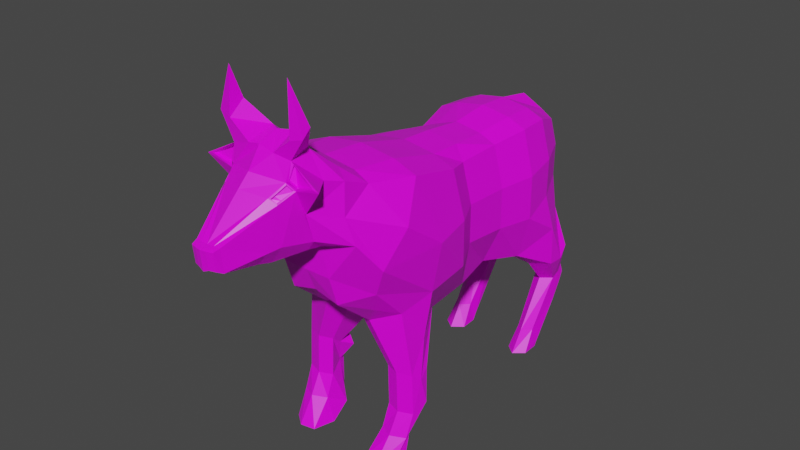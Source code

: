 # Source: ChargeCow.blend  (saved by Blender 2.81.16; exported with 4.5.12 LTS)
import bpy
from mathutils import Matrix  # noqa: F401  (used for matrix-valued properties, if any)

bpy.ops.wm.read_factory_settings(use_empty=True)
scene = bpy.context.scene
scene.name = 'Scene'

# ---- images (referenced by path relative to the original .blend; pixels are not part of the script)
import os
ASSET_DIR = os.environ.get("B2B_ASSET_DIR", "")  # directory of the original .blend (textures are referenced by path, not embedded)
HERE = os.path.dirname(os.path.abspath(__file__))  # packed textures are extracted next to this script under _unpacked/

def load_image(name, relpath, width, height, colorspace="sRGB"):
    """Load a texture the original file referenced (path relative to the .blend, or extracted next to this script)."""
    p = next((c for c in (os.path.join(HERE, relpath), os.path.join(ASSET_DIR, relpath)) if relpath and os.path.exists(c)), "")
    if p:
        img = bpy.data.images.load(p, check_existing=True)
        img.name = name
    else:  # same state as the original file: an image datablock whose file is absent (Cycles renders it pink)
        img = bpy.data.images.new(name, width, height)
        img.source = "FILE"
        img.filepath = "//" + (relpath or name)
    img.colorspace_settings.name = colorspace
    return img
img_colorpalette_png_001 = load_image('ColorPalette.png.001', 'ColorPalette.png', 1024, 1024, 'sRGB')

# ---- materials (node trees are filled in below, after node groups)
mat_material_001 = bpy.data.materials.new('Material.001')
mat_material_001.alpha_threshold = 0.0
mat_material_001.use_transparent_shadow = False
mat_material_001.line_color = (0.0, 0.0, 0.0, 1.0)

# ---- material node trees
mat_material_001.use_nodes = True; mat_material_001.node_tree.nodes.clear()
_N = mat_material_001.node_tree.nodes; _L = mat_material_001.node_tree.links
n0 = _N.new('ShaderNodeOutputMaterial'); n0.name = 'Material Output'; n0.location = (300, 300)
n1 = _N.new('ShaderNodeBsdfPrincipled'); n1.name = 'Principled BSDF'; n1.location = (10, 300)
n1.distribution = 'GGX'
n1.subsurface_method = 'BURLEY'
n1.inputs[2].default_value = 0.4
n1.inputs[3].default_value = 1.45
n1.inputs[27].default_value = (0.0, 0.0, 0.0, 1.0)
n1.inputs[28].default_value = 1.0
n2 = _N.new('ShaderNodeTexImage'); n2.name = 'Image Texture'; n2.location = (-358, 197)
n2.image = img_colorpalette_png_001
_L.new(n1.outputs[0], n0.inputs[0])
_L.new(n2.outputs[0], n1.inputs[0])
n0.is_active_output = True

# ---- world
world_world = bpy.data.worlds.new('World'); scene.world = world_world
world_world.use_nodes = True; world_world.node_tree.nodes.clear()
_N = world_world.node_tree.nodes; _L = world_world.node_tree.links
n0 = _N.new('ShaderNodeOutputWorld'); n0.name = 'World Output'; n0.location = (300, 300)
n1 = _N.new('ShaderNodeBackground'); n1.name = 'Background'; n1.location = (10, 300)
n1.inputs[0].default_value = (0.05088, 0.05088, 0.05088, 1.0)
_L.new(n1.outputs[0], n0.inputs[0])
n0.is_active_output = True
world_world.color = (0.05088, 0.05088, 0.05088)
world_world.use_sun_shadow = False
world_world.sun_shadow_jitter_overblur = 0.0

# ---- meshes
me_cube_001 = bpy.data.meshes.new('Cube.001')
me_cube_001.from_pydata([(0.8191, 3.483, 1.496), (0.6612, 3.483, -0.9038), (0.8086, 1.395, 1.471), (0.8163, 1.554, -0.958), (-0.03472, 3.483, 1.72), (-0.03472, 3.483, -0.9038), (-0.01868, 1.554, 1.824), (-0.01868, 1.554, -0.958), (0.9158, 5.257, -1.037), (-0.002459, 5.257, -1.037), (0.9403, 5.197, 1.578), (-0.002459, 5.197, 1.829), (1.209, 6.949, -0.6549), (-0.002459, 6.852, -0.6872), (0.8777, 6.729, 1.562), (-0.002459, 6.729, 1.788), (0.9373, 8.041, -0.4421), (-0.002459, 8.179, -0.4507), (0.6511, 8.302, 1.303), (-0.002459, 8.302, 1.672), (0.005648, -0.6025, -0.9941), (0.005648, 0.02086, 1.877), (1.066, 0.02086, 1.622), (0.87, -0.6025, -0.9941), (0.005648, -1.828, -1.068), (0.005648, -2.495, 2.178), (1.157, -2.495, 1.916), (1.125, -1.828, -1.26), (0.005648, -3.108, -0.6245), (0.03756, -4.31, 1.416), (1.428, -3.674, 1.292), (1.035, -2.965, -0.5784), (1.023, 3.483, 0.6958), (1.023, 3.483, -0.104), (0.03272, 1.552, -0.09603), (0.03272, 1.552, 0.7183), (1.008, 1.395, 0.7206), (1.008, 1.395, -0.02968), (0.0218, 3.483, 0.6757), (0.0218, 3.483, -0.07869), (1.161, 5.197, 0.711), (1.161, 5.197, -0.1558), (0.02636, 5.197, 0.711), (0.02636, 5.197, -0.1558), (1.086, 6.719, 0.8083), (1.078, 6.709, 0.05466), (0.02355, 6.77, 0.8123), (0.02355, 6.811, 0.06252), (0.7898, 8.264, 0.8312), (0.7945, 8.226, 0.1869), (-0.002459, 8.31, 0.8198), (-0.002459, 8.318, 0.1939), (0.03756, 0.02086, -0.1286), (0.03756, 0.02086, 0.7468), (1.319, 0.02086, 0.7468), (1.319, 0.02086, -0.1286), (0.03756, -1.828, -0.2779), (0.03756, -1.828, 0.7039), (1.477, -1.828, 0.7039), (1.291, -1.828, -0.2779), (0.005648, -5.173, -0.04339), (0.005648, -5.579, 0.4032), (1.278, -4.638, 0.6327), (1.034, -4.396, 0.07337), (0.3258, 3.483, -0.9038), (0.6058, 1.554, 1.732), (0.4139, 1.554, -0.958), (0.4858, 3.483, 1.636), (0.3558, 4.667, -0.89), (0.5738, 5.197, 1.735), (0.7664, 7.748, -2.052), (0.5322, 6.729, 1.704), (0.5766, 8.328, -0.4464), (0.4259, 8.302, 1.446), (0.6519, 0.02086, 1.782), (0.4534, -0.2633, -0.9941), (0.7022, -2.495, 2.09), (0.4942, -3.424, -0.8161), (0.4944, -5.173, -0.1643), (0.4942, -5.579, 0.4032), (0.4367, 8.272, 0.1904), (0.4343, 8.287, 0.8325), (-0.002459, 8.879, 1.257), (-0.002459, 8.488, 1.006), (0.1755, 8.879, 1.257), (-0.002459, 9.116, 0.5841), (-0.002459, 8.456, 0.4943), (0.1826, 8.998, 0.5698), (0.1848, 8.566, 0.5179), (-0.002459, 9.268, -0.1145), (-0.002459, 8.713, -0.1905), (0.2011, 9.201, -0.1226), (0.203, 8.82, -0.1685), (-0.002459, 9.92, -0.8922), (-0.002459, 8.959, -0.9921), (0.2744, 9.693, -0.8922), (0.2783, 8.95, -0.9817), (-0.002459, 9.605, -1.363), (0.8126, 6.565, -1.473), (0.46, 7.151, -1.473), (0.7818, 8.396, -2.531), (0.46, 7.986, -1.464), (1.174, 7.151, -1.473), (1.19, 7.879, -1.472), (0.8155, 8.502, -1.255), (0.46, 8.325, -1.266), (1.179, 8.243, -1.244), (0.5626, 8.137, -2.052), (0.5626, 8.571, -1.954), (0.975, 8.137, -2.052), (0.9843, 8.518, -1.968), (0.7681, 8.918, -1.833), (0.5626, 8.762, -1.841), (0.9783, 8.717, -1.826), (0.578, 8.23, -2.531), (0.774, 8.874, -2.214), (0.5655, 8.697, -2.204), (0.9904, 8.23, -2.531), (0.9872, 8.65, -2.224), (0.771, 9.142, -2.025), (0.5655, 8.932, -2.022), (0.9812, 8.882, -2.027), (0.7792, 6.357, -3.006), (0.6168, 6.749, -3.006), (0.9455, 6.749, -3.006), (0.9904, 7.026, -3.293), (0.7818, 7.277, -3.293), (0.578, 7.026, -3.293), (0.7789, 5.739, -3.423), (0.5751, 6.131, -3.423), (0.9875, 6.131, -3.423), (0.9904, 6.876, -3.409), (0.7818, 7.126, -3.409), (0.578, 6.876, -3.409), (0.912, -1.537, -1.841), (1.179, -1.788, -1.841), (0.7502, -1.967, -3.25), (1.244, -2.326, -1.967), (0.651, -2.326, -1.967), (0.651, -1.788, -1.841), (0.9171, -2.959, -1.813), (1.189, -2.742, -1.813), (0.651, -2.742, -1.813), (0.7795, -1.639, -2.104), (1.008, -1.733, -2.104), (0.8619, -1.689, -2.465), (1.277, -2.071, -2.465), (0.8179, -2.023, -2.465), (0.5563, -1.733, -2.104), (0.956, -2.998, -2.603), (1.232, -2.786, -2.591), (0.6864, -2.786, -2.591), (0.9758, -2.306, -3.25), (0.9474, -3.499, -3.001), (1.221, -3.178, -3.015), (0.5723, -2.27, -3.25), (0.6803, -3.178, -3.015), (0.8091, -3.03, -3.468), (1.101, -2.863, -3.468), (0.9196, -4.28, -3.457), (1.155, -3.861, -3.457), (0.5235, -3.194, -3.468), (0.631, -4.163, -3.457), (0.6358, -4.439, 2.166), (0.005467, -4.449, 2.256), (-0.001917, -5.626, 0.9475), (0.03756, -5.997, 1.708), (0.9384, -5.742, 1.654), (0.9133, -4.429, 2.017), (1.067, -5.528, 1.17), (0.3567, -5.617, 0.9447), (0.7072, -5.442, 2.396), (0.005648, -5.453, 2.581), (-0.002459, -6.647, 1.143), (0.02355, -6.831, 1.765), (-0.002459, -9.963, 1.251), (0.6553, -6.963, 1.828), (0.8954, -5.607, 2.231), (0.6528, -6.626, 1.312), (0.5396, -6.638, 1.14), (0.5646, -6.534, 2.819), (-0.01788, -6.63, 2.978), (-0.002459, -7.946, 1.08), (-0.002459, -8.075, 2.511), (0.5622, -7.603, 2.381), (0.6459, -7.49, 2.293), (0.7861, -6.359, 2.327), (0.5415, -7.922, 1.408), (0.3102, -7.936, 1.077), (-0.002459, -10.07, 1.669), (0.1275, -10.05, 1.672), (0.2447, -10.01, 1.671), (0.255, -9.954, 1.249), (0.1261, -9.959, 1.25), (0.01502, -7.543, 2.877), (0.609, -7.301, 2.691), (1.052, -7.509, 2.435), (-0.002459, -10.33, 1.266), (-0.002459, -10.41, 1.638), (0.1049, -10.37, 1.637), (0.2183, -10.29, 1.635), (0.2171, -10.21, 1.307), (0.1037, -10.29, 1.308), (0.2642, -8.442, 1.12), (-0.002459, -8.45, 1.123), (-0.002459, -8.575, 2.301), (0.4694, -8.142, 2.218), (0.4699, -8.43, 1.369), (0.5523, -8.057, 2.16), (0.6816, -7.408, 2.33), (0.5967, -7.576, 2.437), (0.4413, -8.206, 2.226), (0.5683, -8.069, 2.13), (0.6188, -7.393, 2.261), (0.5322, -7.51, 2.352), (0.4209, -8.054, 2.185), (0.5039, -7.97, 2.127), (0.5475, -7.826, 2.159), (0.4599, -7.93, 2.225), (0.676, -7.424, 2.283), (0.5458, -7.592, 2.411), (0.5746, -7.361, 2.73), (1.167, -7.501, 2.406), (0.6431, -7.276, 2.329), (0.5626, -7.435, 2.43), (0.5742, -7.175, 2.672), (0.9944, -7.372, 2.429), (0.2721, -6.481, 3.015), (0.3019, -7.556, 2.809), (0.8606, -7.061, 3.28), (0.8844, -7.474, 3.149), (0.6559, -7.56, 3.09), (0.5942, -7.053, 3.366), (0.6464, -7.518, 4.028), (-0.8078, 3.483, 1.43), (-0.6588, 3.483, -0.8331), (-0.9844, 1.552, 1.533), (-0.8017, 1.552, -0.9104), (-0.9207, 5.257, -1.037), (-0.9452, 5.197, 1.578), (-1.214, 6.949, -0.6549), (-0.8826, 6.729, 1.562), (-0.9422, 8.041, -0.4421), (-0.6561, 8.302, 1.303), (-1.055, 0.02086, 1.622), (-0.8587, -0.6025, -0.9941), (-1.145, -2.495, 1.916), (-1.187, -1.828, -1.26), (-0.02626, -4.31, 1.416), (-1.417, -3.674, 1.292), (-1.024, -2.965, -0.5784), (-0.9999, 3.483, 0.6757), (-0.9999, 3.483, -0.07869), (-0.02676, 1.552, -0.09603), (-0.02676, 1.552, 0.7183), (-1.22, 1.552, 0.7183), (-1.22, 1.552, -0.09603), (-0.02672, 3.483, 0.6757), (-0.02672, 3.483, -0.07869), (-1.166, 5.197, 0.711), (-1.166, 5.197, -0.1558), (-0.03128, 5.197, 0.711), (-0.03128, 5.197, -0.1558), (-1.09, 6.719, 0.8083), (-1.083, 6.709, 0.05466), (-0.02847, 6.77, 0.8123), (-0.02847, 6.811, 0.06252), (-0.7947, 8.264, 0.8312), (-0.7994, 8.226, 0.1869), (-0.02626, 0.02086, -0.1286), (-0.02626, 0.02086, 0.7468), (-1.308, 0.02086, 0.7468), (-1.308, 0.02086, -0.1286), (-0.02626, -1.828, -0.2779), (-0.02626, -1.828, 0.7039), (-1.466, -1.828, 0.7039), (-1.303, -1.828, -0.2779), (-1.267, -4.638, 0.6327), (-1.023, -4.396, 0.07337), (-0.3425, 3.483, -0.8331), (-0.5989, 1.552, 1.682), (-0.4139, 1.552, -0.9104), (-0.4934, 3.483, 1.563), (-0.3607, 4.667, -0.89), (-0.5787, 5.197, 1.735), (-0.7705, 7.748, -2.052), (-0.5371, 6.729, 1.704), (-0.5815, 8.328, -0.4464), (-0.4308, 8.302, 1.446), (-0.6406, 0.02086, 1.782), (-0.4421, -0.2633, -0.9941), (-0.6909, -2.495, 2.09), (-0.4829, -3.424, -0.8161), (-0.4831, -5.173, -0.1643), (-0.4829, -5.579, 0.4032), (-0.4416, 8.272, 0.1904), (-0.4393, 8.287, 0.8325), (-0.1804, 8.879, 1.257), (-0.1875, 8.998, 0.5698), (-0.1897, 8.566, 0.5179), (-0.206, 9.201, -0.1226), (-0.208, 8.82, -0.1685), (-0.2794, 9.693, -0.8922), (-0.2832, 8.95, -0.9817), (-0.8175, 6.565, -1.473), (-0.4649, 7.151, -1.473), (-0.7871, 8.396, -2.531), (-0.4649, 7.986, -1.464), (-1.178, 7.151, -1.473), (-1.195, 7.879, -1.472), (-0.8204, 8.502, -1.255), (-0.4649, 8.325, -1.266), (-1.184, 8.243, -1.244), (-0.5519, 8.137, -2.052), (-0.5519, 8.571, -1.954), (-0.9943, 8.137, -2.052), (-1.004, 8.518, -1.968), (-0.7723, 8.918, -1.833), (-0.5519, 8.762, -1.841), (-0.9978, 8.717, -1.826), (-0.5685, 8.23, -2.531), (-0.7786, 8.874, -2.214), (-0.5551, 8.697, -2.204), (-1.011, 8.23, -2.531), (-1.007, 8.65, -2.224), (-0.7754, 9.142, -2.025), (-0.5551, 8.932, -2.022), (-1.001, 8.882, -2.027), (-0.7843, 6.357, -3.006), (-0.6173, 6.749, -3.006), (-0.9553, 6.749, -3.006), (-1.011, 7.026, -3.293), (-0.7871, 7.277, -3.293), (-0.5685, 7.026, -3.293), (-0.7839, 5.739, -3.423), (-0.5653, 6.131, -3.423), (-1.008, 6.131, -3.423), (-1.011, 6.876, -3.409), (-0.7871, 7.126, -3.409), (-0.5685, 6.876, -3.409), (-0.9169, -1.537, -1.841), (-1.184, -1.788, -1.841), (-0.7303, -1.967, -3.25), (-1.249, -2.326, -1.967), (-0.6559, -2.326, -1.967), (-0.6559, -1.788, -1.841), (-0.922, -2.959, -1.813), (-1.194, -2.742, -1.813), (-0.6559, -2.742, -1.813), (-0.7844, -1.639, -2.104), (-1.013, -1.733, -2.104), (-0.8421, -1.689, -2.465), (-1.257, -2.071, -2.465), (-0.7981, -2.023, -2.465), (-0.5612, -1.733, -2.104), (-0.9362, -2.998, -2.603), (-1.212, -2.786, -2.591), (-0.6666, -2.786, -2.591), (-0.9559, -2.306, -3.25), (-0.9276, -3.499, -3.001), (-1.201, -3.178, -3.015), (-0.5525, -2.27, -3.25), (-0.6605, -3.178, -3.015), (-0.7892, -3.03, -3.468), (-1.081, -2.863, -3.468), (-0.8997, -4.28, -3.457), (-1.135, -3.861, -3.457), (-0.5037, -3.194, -3.468), (-0.6112, -4.163, -3.457), (-0.6248, -4.439, 2.166), (-0.02626, -5.997, 1.708), (-0.9274, -5.742, 1.654), (-0.9024, -4.429, 2.017), (-1.056, -5.528, 1.17), (-0.3605, -5.617, 0.9447), (-0.6959, -5.442, 2.396), (-0.02847, -6.831, 1.765), (-0.6602, -6.963, 1.828), (-0.8841, -5.607, 2.231), (-0.6577, -6.626, 1.312), (-0.5445, -6.638, 1.14), (-0.5426, -6.373, 2.826), (-0.5671, -7.603, 2.381), (-0.6508, -7.49, 2.293), (-0.791, -6.359, 2.327), (-0.5464, -7.922, 1.408), (-0.3151, -7.936, 1.077), (-0.1324, -10.05, 1.672), (-0.2496, -10.01, 1.671), (-0.2599, -9.954, 1.249), (-0.131, -9.959, 1.25), (-0.6139, -7.301, 2.691), (-1.057, -7.509, 2.435), (-0.1098, -10.37, 1.637), (-0.2232, -10.29, 1.635), (-0.222, -10.21, 1.307), (-0.1086, -10.29, 1.308), (-0.2691, -8.442, 1.12), (-0.4743, -8.142, 2.218), (-0.4748, -8.43, 1.369), (-0.5573, -8.057, 2.16), (-0.6865, -7.408, 2.33), (-0.6016, -7.576, 2.437), (-0.4462, -8.206, 2.226), (-0.5732, -8.069, 2.13), (-0.6238, -7.393, 2.261), (-0.5371, -7.51, 2.352), (-0.4258, -8.054, 2.185), (-0.5088, -7.97, 2.127), (-0.5525, -7.826, 2.159), (-0.4648, -7.93, 2.225), (-0.6809, -7.424, 2.283), (-0.5507, -7.592, 2.411), (-0.5501, -7.497, 2.738), (-1.172, -7.501, 2.406), (-0.648, -7.276, 2.329), (-0.5675, -7.435, 2.43), (-0.5791, -7.175, 2.672), (-0.9993, -7.372, 2.429), (-0.1816, -6.459, 2.987), (-0.1661, -7.636, 2.865), (-0.7989, -7.022, 3.326), (-0.834, -7.432, 3.19), (-0.602, -7.512, 3.122), (-0.5154, -7.023, 3.393), (-0.5117, -7.576, 3.991)], [], [(67, 4, 6, 65), (66, 3, 23, 75), (35, 6, 4, 38), (64, 1, 3, 66), (32, 0, 2, 36), (67, 0, 10, 69), (69, 10, 14, 71), (33, 1, 8, 41), (38, 4, 11, 42), (64, 5, 9, 68), (45, 12, 16, 49), (41, 8, 12, 45), (42, 11, 15, 46), (12, 8, 102, 103), (81, 73, 18, 48), (46, 15, 19, 50), (17, 72, 104, 105), (71, 14, 18, 73), (27, 31, 141, 137), (65, 6, 21, 74), (36, 2, 22, 54), (34, 7, 20, 52), (62, 30, 167, 169), (54, 22, 26, 58), (74, 21, 25, 76), (52, 20, 24, 56), (26, 76, 163, 168), (56, 24, 28, 60), (75, 23, 135, 134), (58, 26, 30, 62), (27, 59, 63, 31), (59, 58, 62, 63), (25, 57, 61, 29), (57, 56, 60, 61), (77, 78, 60, 28), (78, 79, 61, 60), (21, 53, 57, 25), (53, 52, 56, 57), (23, 55, 59, 27), (55, 54, 58, 59), (6, 35, 53, 21), (35, 34, 52, 53), (3, 37, 55, 23), (37, 36, 54, 55), (13, 47, 51, 17), (47, 46, 50, 51), (72, 80, 49, 16), (80, 81, 48, 49), (9, 43, 47, 13), (43, 42, 46, 47), (10, 40, 44, 14), (40, 41, 45, 44), (14, 44, 48, 18), (44, 45, 49, 48), (5, 39, 43, 9), (39, 38, 42, 43), (0, 32, 40, 10), (32, 33, 41, 40), (1, 33, 37, 3), (33, 32, 36, 37), (7, 34, 39, 5), (34, 35, 38, 39), (51, 50, 81, 80), (17, 51, 80, 72), (63, 62, 79, 78), (31, 63, 78, 77), (28, 24, 138, 142), (29, 61, 165, 166), (22, 74, 76, 26), (25, 29, 166, 164), (2, 65, 74, 22), (20, 75, 134, 139), (15, 71, 73, 19), (16, 12, 103, 106), (73, 81, 83, 84), (68, 9, 99, 98), (1, 64, 68, 8), (11, 69, 71, 15), (4, 67, 69, 11), (5, 64, 66, 7), (7, 66, 75, 20), (0, 67, 65, 2), (83, 82, 85, 86), (81, 50, 83), (50, 19, 82, 83), (19, 73, 84, 82), (87, 88, 92, 91), (84, 83, 88, 87), (82, 84, 87, 85), (83, 86, 88), (92, 90, 94, 96), (85, 87, 91, 89), (88, 86, 90, 92), (86, 85, 89, 90), (95, 96, 97), (90, 89, 93, 94), (91, 92, 96, 95), (89, 91, 95, 93), (93, 95, 97), (96, 94, 97), (94, 93, 97), (98, 99, 107, 70), (103, 102, 109, 110), (105, 104, 111, 112), (101, 105, 112, 108), (13, 17, 105, 101), (72, 16, 106, 104), (8, 68, 98, 102), (9, 13, 101, 99), (108, 112, 120, 116), (107, 108, 116, 114), (113, 110, 118, 121), (109, 70, 122, 124), (104, 106, 113, 111), (102, 98, 70, 109), (106, 103, 110, 113), (99, 101, 108, 107), (100, 114, 116, 115), (115, 116, 120, 119), (118, 115, 119, 121), (117, 100, 115, 118), (112, 111, 119, 120), (110, 109, 117, 118), (107, 114, 127, 123), (111, 113, 121, 119), (127, 126, 132, 133), (123, 127, 133, 129), (114, 100, 126, 127), (100, 117, 125, 126), (117, 109, 124, 125), (70, 107, 123, 122), (130, 128, 132, 131), (128, 129, 133, 132), (125, 124, 130, 131), (122, 123, 129, 128), (126, 125, 131, 132), (124, 122, 128, 130), (134, 135, 144, 143), (135, 137, 146, 144), (141, 140, 149, 150), (137, 141, 150, 146), (23, 27, 137, 135), (31, 77, 140, 141), (77, 28, 142, 140), (24, 20, 139, 138), (143, 144, 146, 145), (147, 145, 136, 155), (145, 146, 152, 136), (148, 143, 145, 147), (140, 142, 151, 149), (139, 134, 143, 148), (142, 138, 147, 151), (138, 139, 148, 147), (152, 154, 160, 158), (153, 156, 162, 159), (146, 150, 154, 152), (150, 149, 153, 154), (149, 151, 156, 153), (151, 147, 155, 156), (157, 158, 160, 159), (161, 157, 159, 162), (154, 153, 159, 160), (155, 136, 157, 161), (156, 155, 161, 162), (136, 152, 158, 157), (165, 170, 179, 173), (166, 165, 173, 174), (164, 166, 174, 172), (169, 167, 176, 178), (76, 25, 164, 163), (30, 26, 168, 167), (79, 62, 169, 170), (61, 79, 170, 165), (178, 176, 219, 187), (177, 171, 180, 186), (179, 178, 187, 188), (171, 172, 181, 227, 180), (167, 168, 177, 176), (163, 164, 172, 171), (170, 169, 178, 179), (168, 163, 171, 177), (221, 180, 229, 230), (211, 205, 189, 190), (204, 203, 193, 175), (186, 180, 221, 222), (172, 174, 183, 194, 181), (174, 173, 182, 183), (173, 179, 188, 182), (176, 222, 219), (191, 190, 199, 200), (190, 189, 198, 199), (203, 207, 192, 193), (207, 212, 191, 192), (205, 204, 175, 189), (212, 211, 190, 191), (209, 196, 226, 223), (221, 228, 194, 183, 220), (202, 199, 198, 197), (201, 200, 199, 202), (192, 191, 200, 201), (189, 175, 197, 198), (193, 192, 201, 202), (175, 193, 202, 197), (222, 176, 177, 186), (184, 206, 215, 218, 214), (183, 182, 204, 205), (187, 219, 212, 207), (188, 187, 207, 203), (182, 188, 203, 204), (220, 183, 205, 211), (184, 185, 219, 220), (206, 184, 220, 211), (185, 208, 212, 219), (208, 206, 211, 212), (213, 214, 218, 217), (208, 185, 213, 217, 216), (185, 184, 214, 213), (206, 208, 216, 215), (217, 218, 215, 216), (209, 210, 220, 219), (210, 195, 221, 220), (196, 209, 219, 222), (195, 196, 222, 221), (226, 225, 224, 223), (210, 209, 223, 224), (196, 195, 225, 226), (195, 210, 224, 225), (232, 231, 233), (228, 227, 181, 194), (227, 228, 231, 232), (180, 227, 232, 229), (228, 221, 230, 231), (231, 230, 233), (229, 232, 233), (230, 229, 233), (282, 280, 6, 4), (281, 290, 245, 237), (254, 257, 4, 6), (279, 281, 237, 235), (251, 255, 236, 234), (282, 284, 239, 234), (284, 286, 241, 239), (252, 260, 238, 235), (257, 261, 11, 4), (279, 283, 9, 5), (264, 268, 242, 240), (260, 264, 240, 238), (261, 265, 15, 11), (240, 309, 308, 238), (296, 267, 243, 288), (265, 50, 19, 15), (17, 311, 310, 287), (286, 288, 243, 241), (247, 343, 347, 250), (280, 289, 21, 6), (255, 271, 244, 236), (253, 269, 20, 7), (277, 373, 371, 249), (271, 275, 246, 244), (289, 291, 25, 21), (269, 273, 24, 20), (246, 372, 369, 291), (273, 60, 28, 24), (290, 340, 341, 245), (275, 277, 249, 246), (247, 250, 278, 276), (276, 278, 277, 275), (25, 248, 61, 274), (274, 61, 60, 273), (292, 28, 60, 293), (293, 60, 61, 294), (21, 25, 274, 270), (270, 274, 273, 269), (245, 247, 276, 272), (272, 276, 275, 271), (6, 21, 270, 254), (254, 270, 269, 253), (237, 245, 272, 256), (256, 272, 271, 255), (13, 17, 51, 266), (266, 51, 50, 265), (287, 242, 268, 295), (295, 268, 267, 296), (9, 13, 266, 262), (262, 266, 265, 261), (239, 241, 263, 259), (259, 263, 264, 260), (241, 243, 267, 263), (263, 267, 268, 264), (5, 9, 262, 258), (258, 262, 261, 257), (234, 239, 259, 251), (251, 259, 260, 252), (235, 237, 256, 252), (252, 256, 255, 251), (7, 5, 258, 253), (253, 258, 257, 254), (51, 295, 296, 50), (17, 287, 295, 51), (278, 293, 294, 277), (250, 292, 293, 278), (28, 348, 344, 24), (248, 370, 165, 61), (244, 246, 291, 289), (25, 164, 370, 248), (236, 244, 289, 280), (20, 345, 340, 290), (15, 19, 288, 286), (242, 312, 309, 240), (288, 297, 83, 296), (283, 304, 305, 9), (235, 238, 283, 279), (11, 15, 286, 284), (4, 11, 284, 282), (5, 7, 281, 279), (7, 20, 290, 281), (234, 236, 280, 282), (296, 83, 50), (19, 82, 297, 288), (298, 300, 301, 299), (297, 298, 299, 83), (82, 85, 298, 297), (83, 299, 86), (301, 303, 94, 90), (85, 89, 300, 298), (299, 301, 90, 86), (302, 97, 303), (300, 302, 303, 301), (89, 93, 302, 300), (93, 97, 302), (303, 97, 94), (304, 285, 313, 305), (309, 316, 315, 308), (311, 318, 317, 310), (307, 314, 318, 311), (13, 307, 311, 17), (287, 310, 312, 242), (238, 308, 304, 283), (9, 305, 307, 13), (314, 322, 326, 318), (313, 320, 322, 314), (319, 327, 324, 316), (315, 330, 328, 285), (310, 317, 319, 312), (308, 315, 285, 304), (312, 319, 316, 309), (305, 313, 314, 307), (306, 321, 322, 320), (321, 325, 326, 322), (324, 327, 325, 321), (323, 324, 321, 306), (318, 326, 325, 317), (316, 324, 323, 315), (313, 329, 333, 320), (317, 325, 327, 319), (333, 339, 338, 332), (329, 335, 339, 333), (320, 333, 332, 306), (306, 332, 331, 323), (323, 331, 330, 315), (285, 328, 329, 313), (336, 337, 338, 334), (334, 338, 339, 335), (331, 337, 336, 330), (328, 334, 335, 329), (332, 338, 337, 331), (330, 336, 334, 328), (340, 349, 350, 341), (341, 350, 352, 343), (347, 356, 355, 346), (343, 352, 356, 347), (245, 341, 343, 247), (250, 347, 346, 292), (292, 346, 348, 28), (24, 344, 345, 20), (349, 351, 352, 350), (353, 361, 342, 351), (351, 342, 358, 352), (354, 353, 351, 349), (346, 355, 357, 348), (345, 354, 349, 340), (348, 357, 353, 344), (344, 353, 354, 345), (358, 364, 366, 360), (359, 365, 368, 362), (352, 358, 360, 356), (356, 360, 359, 355), (355, 359, 362, 357), (357, 362, 361, 353), (363, 365, 366, 364), (367, 368, 365, 363), (360, 366, 365, 359), (361, 367, 363, 342), (362, 368, 367, 361), (342, 363, 364, 358), (165, 173, 380, 374), (370, 376, 173, 165), (164, 172, 376, 370), (373, 379, 377, 371), (291, 369, 164, 25), (249, 371, 372, 246), (294, 374, 373, 277), (61, 165, 374, 294), (379, 385, 411, 377), (378, 384, 381, 375), (380, 386, 385, 379), (375, 381, 419, 181, 172), (371, 377, 378, 372), (369, 375, 172, 164), (374, 380, 379, 373), (372, 378, 375, 369), (413, 422, 421, 381), (403, 387, 189, 205), (204, 175, 390, 397), (384, 414, 413, 381), (172, 181, 194, 183, 376), (376, 183, 182, 173), (173, 182, 386, 380), (377, 411, 414), (388, 394, 393, 387), (387, 393, 198, 189), (397, 390, 389, 399), (399, 389, 388, 404), (404, 388, 387, 403), (401, 415, 418, 392), (413, 412, 183, 194, 420), (396, 197, 198, 393), (395, 396, 393, 394), (389, 395, 394, 388), (390, 396, 395, 389), (175, 197, 396, 390), (414, 384, 378, 377), (382, 406, 410, 407, 398), (385, 399, 404, 411), (386, 397, 399, 385), (182, 204, 397, 386), (412, 403, 205, 183), (382, 412, 411, 383), (398, 403, 412, 382), (383, 411, 404, 400), (400, 404, 403, 398), (405, 409, 410, 406), (400, 408, 409, 405, 383), (383, 405, 406, 382), (398, 407, 408, 400), (409, 408, 407, 410), (401, 411, 412, 402), (402, 412, 413, 391), (392, 414, 411, 401), (391, 413, 414, 392), (418, 415, 416, 417), (402, 416, 415, 401), (392, 418, 417, 391), (391, 417, 416, 402), (424, 425, 423), (420, 194, 181, 419), (419, 424, 423, 420), (381, 421, 424, 419), (420, 423, 422, 413), (423, 425, 422), (421, 425, 424), (422, 425, 421)])
_uv = me_cube_001.uv_layers.new(name='UVMap')
_uv.uv.foreach_set('vector', [0.8488, 0.8427, 0.8488, 0.8427, 0.8488, 0.8427, 0.8488, 0.8427, 0.4582, 0.8458, 0.4582, 0.8458, 0.4582, 0.8458, 0.4582, 0.8458, 0.4582, 0.8458, 0.4582, 0.8458, 0.4582, 0.8458, 0.4582, 0.8458, 0.4582, 0.8458, 0.4582, 0.8458, 0.4582, 0.8458, 0.4582, 0.8458, 0.4582, 0.8458, 0.4582, 0.8458, 0.4582, 0.8458, 0.4582, 0.8458, 0.8488, 0.8427, 0.8488, 0.8427, 0.8488, 0.8427, 0.8488, 0.8427, 0.4582, 0.8458, 0.4582, 0.8458, 0.4582, 0.8458, 0.4582, 0.8458, 0.8628, 0.8552, 0.8628, 0.8552, 0.8628, 0.8552, 0.8628, 0.8552, 0.4582, 0.8458, 0.4582, 0.8458, 0.4582, 0.8458, 0.4582, 0.8458, 0.4582, 0.8458, 0.4582, 0.8458, 0.4582, 0.8458, 0.4582, 0.8458, 0.8441, 0.838, 0.8441, 0.838, 0.8441, 0.838, 0.8441, 0.838, 0.8441, 0.838, 0.8441, 0.838, 0.8441, 0.838, 0.8441, 0.838, 0.4582, 0.8458, 0.4582, 0.8458, 0.4582, 0.8458, 0.4582, 0.8458, 0.8441, 0.838, 0.8441, 0.838, 0.8441, 0.838, 0.8441, 0.838, 0.4582, 0.8458, 0.4582, 0.8458, 0.4582, 0.8458, 0.4582, 0.8458, 0.4582, 0.8458, 0.4582, 0.8458, 0.4582, 0.8458, 0.4582, 0.8458, 0.4582, 0.8458, 0.4582, 0.8458, 0.4582, 0.8458, 0.4582, 0.8458, 0.4582, 0.8458, 0.4582, 0.8458, 0.4582, 0.8458, 0.4582, 0.8458, 0.4582, 0.8458, 0.4582, 0.8458, 0.4582, 0.8458, 0.4582, 0.8458, 0.8582, 0.849, 0.8582, 0.849, 0.8582, 0.849, 0.8582, 0.849, 0.8582, 0.849, 0.8582, 0.849, 0.8582, 0.849, 0.8582, 0.849, 0.4582, 0.8458, 0.4582, 0.8458, 0.4582, 0.8458, 0.4582, 0.8458, 0.8488, 0.8404, 0.8488, 0.8404, 0.8488, 0.8404, 0.8488, 0.8404, 0.8582, 0.849, 0.8582, 0.849, 0.8582, 0.849, 0.8582, 0.849, 0.8582, 0.849, 0.8582, 0.849, 0.8582, 0.849, 0.8582, 0.849, 0.4582, 0.8458, 0.4582, 0.8458, 0.4582, 0.8458, 0.4582, 0.8458, 0.8582, 0.849, 0.8582, 0.849, 0.8582, 0.849, 0.8582, 0.849, 0.4582, 0.8458, 0.4582, 0.8458, 0.4582, 0.8458, 0.4582, 0.8458, 0.4582, 0.8458, 0.4582, 0.8458, 0.4582, 0.8458, 0.4582, 0.8458, 0.8582, 0.849, 0.8582, 0.849, 0.8582, 0.849, 0.8582, 0.849, 0.4582, 0.8458, 0.4582, 0.8458, 0.4582, 0.8458, 0.4582, 0.8458, 0.8582, 0.849, 0.8582, 0.849, 0.8582, 0.849, 0.8582, 0.849, 0.4582, 0.8458, 0.4582, 0.8458, 0.4582, 0.8458, 0.4582, 0.8458, 0.4582, 0.8458, 0.4582, 0.8458, 0.4582, 0.8458, 0.4582, 0.8458, 0.8691, 0.8396, 0.8691, 0.8396, 0.8691, 0.8396, 0.8691, 0.8396, 0.8488, 0.8404, 0.8488, 0.8404, 0.8488, 0.8404, 0.8488, 0.8404, 0.4582, 0.8458, 0.4582, 0.8458, 0.4582, 0.8458, 0.4582, 0.8458, 0.4582, 0.8458, 0.4582, 0.8458, 0.4582, 0.8458, 0.4582, 0.8458, 0.4582, 0.8458, 0.4582, 0.8458, 0.4582, 0.8458, 0.4582, 0.8458, 0.8582, 0.849, 0.8582, 0.849, 0.8582, 0.849, 0.8582, 0.849, 0.4582, 0.8458, 0.4582, 0.8458, 0.4582, 0.8458, 0.4582, 0.8458, 0.4582, 0.8458, 0.4582, 0.8458, 0.4582, 0.8458, 0.4582, 0.8458, 0.4582, 0.8458, 0.4582, 0.8458, 0.4582, 0.8458, 0.4582, 0.8458, 0.8582, 0.849, 0.8582, 0.849, 0.8582, 0.849, 0.8582, 0.849, 0.4582, 0.8458, 0.4582, 0.8458, 0.4582, 0.8458, 0.4582, 0.8458, 0.4582, 0.8458, 0.4582, 0.8458, 0.4582, 0.8458, 0.4582, 0.8458, 0.4582, 0.8458, 0.4582, 0.8458, 0.4582, 0.8458, 0.4582, 0.8458, 0.4582, 0.8458, 0.4582, 0.8458, 0.4582, 0.8458, 0.4582, 0.8458, 0.4582, 0.8458, 0.4582, 0.8458, 0.4582, 0.8458, 0.4582, 0.8458, 0.4582, 0.8458, 0.4582, 0.8458, 0.4582, 0.8458, 0.4582, 0.8458, 0.8488, 0.8427, 0.8488, 0.8427, 0.8488, 0.8427, 0.8488, 0.8427, 0.8628, 0.8552, 0.8628, 0.8552, 0.8628, 0.8552, 0.8628, 0.8552, 0.4582, 0.8458, 0.4582, 0.8458, 0.4582, 0.8458, 0.4582, 0.8458, 0.4582, 0.8458, 0.4582, 0.8458, 0.4582, 0.8458, 0.4582, 0.8458, 0.4582, 0.8458, 0.4582, 0.8458, 0.4582, 0.8458, 0.4582, 0.8458, 0.4582, 0.8458, 0.4582, 0.8458, 0.4582, 0.8458, 0.4582, 0.8458, 0.8488, 0.8427, 0.8488, 0.8427, 0.8488, 0.8427, 0.8488, 0.8427, 0.8628, 0.8552, 0.8628, 0.8552, 0.8628, 0.8552, 0.8628, 0.8552, 0.4582, 0.8458, 0.4582, 0.8458, 0.4582, 0.8458, 0.4582, 0.8458, 0.4582, 0.8458, 0.4582, 0.8458, 0.4582, 0.8458, 0.4582, 0.8458, 0.4582, 0.8458, 0.4582, 0.8458, 0.4582, 0.8458, 0.4582, 0.8458, 0.4582, 0.8458, 0.4582, 0.8458, 0.4582, 0.8458, 0.4582, 0.8458, 0.4582, 0.8458, 0.4582, 0.8458, 0.4582, 0.8458, 0.4582, 0.8458, 0.4582, 0.8458, 0.4582, 0.8458, 0.4582, 0.8458, 0.4582, 0.8458, 0.8488, 0.8404, 0.8488, 0.8404, 0.8488, 0.8404, 0.8488, 0.8404, 0.4582, 0.8458, 0.4582, 0.8458, 0.4582, 0.8458, 0.4582, 0.8458, 0.8691, 0.8396, 0.8691, 0.8396, 0.8691, 0.8396, 0.8691, 0.8396, 0.8488, 0.8404, 0.8488, 0.8404, 0.8488, 0.8404, 0.8488, 0.8404, 0.8582, 0.849, 0.8582, 0.849, 0.8582, 0.849, 0.8582, 0.849, 0.4582, 0.8458, 0.4582, 0.8458, 0.4582, 0.8458, 0.4582, 0.8458, 0.8582, 0.849, 0.8582, 0.849, 0.8582, 0.849, 0.8582, 0.849, 0.4582, 0.8458, 0.4582, 0.8458, 0.4582, 0.8458, 0.4582, 0.8458, 0.8582, 0.849, 0.8582, 0.849, 0.8582, 0.849, 0.8582, 0.849, 0.8441, 0.838, 0.8441, 0.838, 0.8441, 0.838, 0.8441, 0.838, 0.4582, 0.8458, 0.4582, 0.8458, 0.4582, 0.8458, 0.4582, 0.8458, 0.4582, 0.8458, 0.4582, 0.8458, 0.4582, 0.8458, 0.4582, 0.8458, 0.4582, 0.8458, 0.4582, 0.8458, 0.4582, 0.8458, 0.4582, 0.8458, 0.4582, 0.8458, 0.4582, 0.8458, 0.4582, 0.8458, 0.4582, 0.8458, 0.4582, 0.8458, 0.4582, 0.8458, 0.4582, 0.8458, 0.4582, 0.8458, 0.4582, 0.8458, 0.4582, 0.8458, 0.4582, 0.8458, 0.4582, 0.8458, 0.4582, 0.8458, 0.4582, 0.8458, 0.4582, 0.8458, 0.4582, 0.8458, 0.4582, 0.8458, 0.4582, 0.8458, 0.4582, 0.8458, 0.4582, 0.8458, 0.4582, 0.8458, 0.4582, 0.8458, 0.4582, 0.8458, 0.4582, 0.8458, 0.4582, 0.8458, 0.4582, 0.8458, 0.4582, 0.8458, 0.4582, 0.8458, 0.4582, 0.8458, 0.4582, 0.8458, 0.4582, 0.8458, 0.4582, 0.8458, 0.4582, 0.8458, 0.4582, 0.8458, 0.4582, 0.8458, 0.4582, 0.8458, 0.4582, 0.8458, 0.4582, 0.8458, 0.4582, 0.8458, 0.4582, 0.8458, 0.4582, 0.8458, 0.4582, 0.8458, 0.4582, 0.8458, 0.4582, 0.8458, 0.4582, 0.8458, 0.4582, 0.8458, 0.4582, 0.8458, 0.4582, 0.8458, 0.4582, 0.8458, 0.4582, 0.8458, 0.4582, 0.8458, 0.4582, 0.8458, 0.4582, 0.8458, 0.4582, 0.8458, 0.4582, 0.8458, 0.4582, 0.8458, 0.4582, 0.8458, 0.4582, 0.8458, 0.4582, 0.8458, 0.4582, 0.8458, 0.4582, 0.8458, 0.4582, 0.8458, 0.4582, 0.8458, 0.4582, 0.8458, 0.4582, 0.8458, 0.4582, 0.8458, 0.4582, 0.8458, 0.4582, 0.8458, 0.4582, 0.8458, 0.4582, 0.8458, 0.4582, 0.8458, 0.4582, 0.8458, 0.4582, 0.8458, 0.4582, 0.8458, 0.4582, 0.8458, 0.4582, 0.8458, 0.4582, 0.8458, 0.4582, 0.8458, 0.4582, 0.8458, 0.4582, 0.8458, 0.4582, 0.8458, 0.4582, 0.8458, 0.4582, 0.8458, 0.4582, 0.8458, 0.4582, 0.8458, 0.4582, 0.8458, 0.4582, 0.8458, 0.4582, 0.8458, 0.4582, 0.8458, 0.4582, 0.8458, 0.4582, 0.8458, 0.4582, 0.8458, 0.4582, 0.8458, 0.4582, 0.8458, 0.8441, 0.838, 0.8441, 0.838, 0.8441, 0.838, 0.8441, 0.838, 0.4582, 0.8458, 0.4582, 0.8458, 0.4582, 0.8458, 0.4582, 0.8458, 0.4582, 0.8458, 0.4582, 0.8458, 0.4582, 0.8458, 0.4582, 0.8458, 0.8582, 0.849, 0.8582, 0.849, 0.8582, 0.849, 0.8582, 0.849, 0.4582, 0.8458, 0.4582, 0.8458, 0.4582, 0.8458, 0.4582, 0.8458, 0.4582, 0.8458, 0.4582, 0.8458, 0.4582, 0.8458, 0.4582, 0.8458, 0.8582, 0.849, 0.8582, 0.849, 0.8582, 0.849, 0.8582, 0.849, 0.4582, 0.8458, 0.4582, 0.8458, 0.4582, 0.8458, 0.4582, 0.8458, 0.4582, 0.8458, 0.4582, 0.8458, 0.4582, 0.8458, 0.4582, 0.8458, 0.4582, 0.8458, 0.4582, 0.8458, 0.4582, 0.8458, 0.4582, 0.8458, 0.8441, 0.838, 0.8441, 0.838, 0.8441, 0.838, 0.8441, 0.838, 0.4582, 0.8458, 0.4582, 0.8458, 0.4582, 0.8458, 0.4582, 0.8458, 0.4582, 0.8458, 0.4582, 0.8458, 0.4582, 0.8458, 0.4582, 0.8458, 0.8441, 0.838, 0.8441, 0.838, 0.8441, 0.838, 0.8441, 0.838, 0.4582, 0.8458, 0.4582, 0.8458, 0.4582, 0.8458, 0.4582, 0.8458, 0.4582, 0.8458, 0.4582, 0.8458, 0.4582, 0.8458, 0.4582, 0.8458, 0.4582, 0.8458, 0.4582, 0.8458, 0.4582, 0.8458, 0.4582, 0.8458, 0.4582, 0.8458, 0.4582, 0.8458, 0.4582, 0.8458, 0.4582, 0.8458, 0.4582, 0.8458, 0.4582, 0.8458, 0.4582, 0.8458, 0.4582, 0.8458, 0.4582, 0.8458, 0.4582, 0.8458, 0.4582, 0.8458, 0.4582, 0.8458, 0.4582, 0.8458, 0.4582, 0.8458, 0.4582, 0.8458, 0.4582, 0.8458, 0.4582, 0.8458, 0.4582, 0.8458, 0.4582, 0.8458, 0.4582, 0.8458, 0.4582, 0.8458, 0.4582, 0.8458, 0.4582, 0.8458, 0.4582, 0.8458, 0.8667, 0.8201, 0.8667, 0.8201, 0.8667, 0.8201, 0.8667, 0.8201, 0.8667, 0.8201, 0.8667, 0.8201, 0.8667, 0.8201, 0.8667, 0.8201, 0.8628, 0.8474, 0.8628, 0.8474, 0.8628, 0.8474, 0.8628, 0.8474, 0.8437, 0.8634, 0.8437, 0.8634, 0.8437, 0.8634, 0.8437, 0.8634, 0.8437, 0.8634, 0.8437, 0.8634, 0.8437, 0.8634, 0.8437, 0.8634, 0.4582, 0.8458, 0.4582, 0.8458, 0.4582, 0.8458, 0.4582, 0.8458, 0.8667, 0.8201, 0.8667, 0.8201, 0.8667, 0.8201, 0.8667, 0.8201, 0.8667, 0.8201, 0.8667, 0.8201, 0.8667, 0.8201, 0.8667, 0.8201, 0.8437, 0.8634, 0.8437, 0.8634, 0.8437, 0.8634, 0.8437, 0.8634, 0.8667, 0.8201, 0.8667, 0.8201, 0.8667, 0.8201, 0.8667, 0.8201, 0.8437, 0.8634, 0.8437, 0.8634, 0.8437, 0.8634, 0.8437, 0.8634, 0.8437, 0.8634, 0.8437, 0.8634, 0.8437, 0.8634, 0.8437, 0.8634, 0.4582, 0.8458, 0.4582, 0.8458, 0.4582, 0.8458, 0.4582, 0.8458, 0.4582, 0.8458, 0.4582, 0.8458, 0.4582, 0.8458, 0.4582, 0.8458, 0.4582, 0.8458, 0.4582, 0.8458, 0.4582, 0.8458, 0.4582, 0.8458, 0.4582, 0.8458, 0.4582, 0.8458, 0.4582, 0.8458, 0.4582, 0.8458, 0.4582, 0.8458, 0.4582, 0.8458, 0.4582, 0.8458, 0.4582, 0.8458, 0.4582, 0.8458, 0.4582, 0.8458, 0.4582, 0.8458, 0.4582, 0.8458, 0.8691, 0.8396, 0.8691, 0.8396, 0.8691, 0.8396, 0.8691, 0.8396, 0.4582, 0.8458, 0.4582, 0.8458, 0.4582, 0.8458, 0.4582, 0.8458, 0.4582, 0.8458, 0.4582, 0.8458, 0.4582, 0.8458, 0.4582, 0.8458, 0.4582, 0.8458, 0.4582, 0.8458, 0.4582, 0.8458, 0.4582, 0.8458, 0.8437, 0.8634, 0.8437, 0.8634, 0.8437, 0.8634, 0.8437, 0.8634, 0.4582, 0.8458, 0.4582, 0.8458, 0.4582, 0.8458, 0.4582, 0.8458, 0.8691, 0.8396, 0.8691, 0.8396, 0.8691, 0.8396, 0.8691, 0.8396, 0.4582, 0.8458, 0.4582, 0.8458, 0.4582, 0.8458, 0.4582, 0.8458, 0.8691, 0.8396, 0.8691, 0.8396, 0.8691, 0.8396, 0.8691, 0.8396, 0.4582, 0.8458, 0.4582, 0.8458, 0.4582, 0.8458, 0.4582, 0.8458, 0.8437, 0.8634, 0.8437, 0.8634, 0.8437, 0.8634, 0.8437, 0.8634, 0.8691, 0.8396, 0.8691, 0.8396, 0.8691, 0.8396, 0.8691, 0.8396, 0.8437, 0.8634, 0.8437, 0.8634, 0.8437, 0.8634, 0.8437, 0.8634, 0.4582, 0.8458, 0.4582, 0.8458, 0.4582, 0.8458, 0.4582, 0.8458, 0.8691, 0.8396, 0.8691, 0.8396, 0.8691, 0.8396, 0.8691, 0.8396, 0.8691, 0.8396, 0.8691, 0.8396, 0.8691, 0.8396, 0.8691, 0.8396, 0.8437, 0.8634, 0.8437, 0.8634, 0.8437, 0.8634, 0.8437, 0.8634, 0.4582, 0.8458, 0.4582, 0.8458, 0.4582, 0.8458, 0.4582, 0.8458, 0.8437, 0.8634, 0.8437, 0.8634, 0.8437, 0.8634, 0.8437, 0.8634, 0.8667, 0.8201, 0.8667, 0.8201, 0.8667, 0.8201, 0.8667, 0.8201, 0.8667, 0.8201, 0.8667, 0.8201, 0.8667, 0.8201, 0.8667, 0.8201, 0.8437, 0.8634, 0.8437, 0.8634, 0.8437, 0.8634, 0.8437, 0.8634, 0.8488, 0.8404, 0.8488, 0.8404, 0.8488, 0.8404, 0.8488, 0.8404, 0.8488, 0.8404, 0.8488, 0.8404, 0.8488, 0.8404, 0.8488, 0.8404, 0.8488, 0.8404, 0.8488, 0.8404, 0.8488, 0.8404, 0.8488, 0.8404, 0.8488, 0.8404, 0.8488, 0.8404, 0.8488, 0.8404, 0.8488, 0.8404, 0.8582, 0.849, 0.8582, 0.849, 0.8582, 0.849, 0.8582, 0.849, 0.8582, 0.849, 0.8582, 0.849, 0.8582, 0.849, 0.8582, 0.849, 0.8488, 0.8404, 0.8488, 0.8404, 0.8488, 0.8404, 0.8488, 0.8404, 0.8488, 0.8404, 0.8488, 0.8404, 0.8488, 0.8404, 0.8488, 0.8404, 0.8488, 0.8404, 0.8488, 0.8404, 0.8488, 0.8404, 0.8488, 0.8404, 0.8488, 0.8404, 0.8488, 0.8404, 0.8488, 0.8404, 0.8488, 0.8404, 0.8488, 0.8404, 0.8488, 0.8404, 0.8488, 0.8404, 0.8488, 0.8404, 0.8488, 0.8404, 0.8488, 0.8404, 0.8488, 0.8404, 0.8488, 0.8404, 0.8488, 0.8404, 0.8488, 0.8404, 0.8488, 0.8404, 0.8488, 0.8404, 0.8488, 0.8404, 0.8488, 0.8404, 0.8488, 0.8404, 0.8488, 0.8404, 0.8488, 0.8404, 0.8488, 0.8404, 0.8488, 0.8404, 0.8488, 0.8404, 0.8488, 0.8404, 0.8488, 0.8404, 0.8488, 0.8404, 0.8488, 0.8404, 0.8488, 0.8404, 0.655, 0.5482, 0.655, 0.5482, 0.655, 0.5482, 0.655, 0.5482, 0.8488, 0.8404, 0.8488, 0.8404, 0.8488, 0.8404, 0.8488, 0.8404, 0.8488, 0.8404, 0.8488, 0.8404, 0.8488, 0.8404, 0.8488, 0.8404, 0.8488, 0.8404, 0.8488, 0.8404, 0.8488, 0.8404, 0.8488, 0.8404, 0.8488, 0.8404, 0.8488, 0.8404, 0.8488, 0.8404, 0.8488, 0.8404, 0.8488, 0.8404, 0.8488, 0.8404, 0.8488, 0.8404, 0.8488, 0.8404, 0.8488, 0.8404, 0.8488, 0.8404, 0.8488, 0.8404, 0.8488, 0.8404, 0.8488, 0.8404, 0.8488, 0.8404, 0.8488, 0.8404, 0.8488, 0.8404, 0.8488, 0.8404, 0.8488, 0.8404, 0.8488, 0.8404, 0.8488, 0.8404, 0.8488, 0.8404, 0.8488, 0.8404, 0.8488, 0.8404, 0.8488, 0.8404, 0.8488, 0.8404, 0.8488, 0.8404, 0.8488, 0.8404, 0.8488, 0.8404, 0.8488, 0.8404, 0.8488, 0.8404, 0.8488, 0.8404, 0.8488, 0.8404, 0.8488, 0.8404, 0.8488, 0.8404, 0.8488, 0.8404, 0.8488, 0.8404, 0.8488, 0.8404, 0.8488, 0.8404, 0.8488, 0.8404, 0.8488, 0.8404, 0.8488, 0.8404, 0.8488, 0.8404, 0.8488, 0.8404, 0.8488, 0.8404, 0.8488, 0.8404, 0.8488, 0.8404, 0.8488, 0.8404, 0.8488, 0.8404, 0.8488, 0.8404, 0.8488, 0.8404, 0.8488, 0.8404, 0.8488, 0.8404, 0.8488, 0.8404, 0.8488, 0.8404, 0.8488, 0.8404, 0.8488, 0.8404, 0.8488, 0.8404, 0.8488, 0.8404, 0.8488, 0.8404, 0.8488, 0.8404, 0.8488, 0.8404, 0.8488, 0.8404, 0.8488, 0.8404, 0.8488, 0.8404, 0.8488, 0.8404, 0.8488, 0.8404, 0.8488, 0.8404, 0.8488, 0.8404, 0.8488, 0.8404, 0.8488, 0.8404, 0.8488, 0.8404, 0.8488, 0.8404, 0.8488, 0.8404, 0.8488, 0.8404, 0.8488, 0.8404, 0.8488, 0.8404, 0.8488, 0.8404, 0.8488, 0.8404, 0.8488, 0.8404, 0.8488, 0.8404, 0.8488, 0.8404, 0.8488, 0.8404, 0.8488, 0.8404, 0.8488, 0.8404, 0.8488, 0.8404, 0.8488, 0.8404, 0.8488, 0.8404, 0.8488, 0.8404, 0.8488, 0.8404, 0.8488, 0.8404, 0.8488, 0.8404, 0.8488, 0.8404, 0.8488, 0.8404, 0.8488, 0.8404, 0.8488, 0.8404, 0.8488, 0.8404, 0.8488, 0.8404, 0.8488, 0.8404, 0.8488, 0.8404, 0.8488, 0.8404, 0.8488, 0.8404, 0.8488, 0.8404, 0.8488, 0.8404, 0.8488, 0.8404, 0.8488, 0.8404, 0.8488, 0.8404, 0.8488, 0.8404, 0.8488, 0.8404, 0.8488, 0.8404, 0.8488, 0.8404, 0.8488, 0.8404, 0.8488, 0.8404, 0.8488, 0.8404, 0.8488, 0.8404, 0.8488, 0.8404, 0.8488, 0.8404, 0.8488, 0.8404, 0.8488, 0.8404, 0.4519, 0.6404, 0.4519, 0.6404, 0.4519, 0.6404, 0.4519, 0.6404, 0.8488, 0.8404, 0.8488, 0.8404, 0.8488, 0.8404, 0.8488, 0.8404, 0.8488, 0.8404, 0.8488, 0.8404, 0.8488, 0.8404, 0.8488, 0.8404, 0.8488, 0.8404, 0.8488, 0.8404, 0.8488, 0.8404, 0.8488, 0.8404, 0.8488, 0.8404, 0.4519, 0.6404, 0.4519, 0.6404, 0.4519, 0.6404, 0.4519, 0.6404, 0.8488, 0.8404, 0.8488, 0.8404, 0.8488, 0.8404, 0.8488, 0.8404, 0.8488, 0.8404, 0.8488, 0.8404, 0.8488, 0.8404, 0.8488, 0.8404, 0.8488, 0.8404, 0.8488, 0.8404, 0.8488, 0.8404, 0.8488, 0.8404, 0.8488, 0.8404, 0.8488, 0.8404, 0.8488, 0.8404, 0.8488, 0.8404, 0.8488, 0.8404, 0.8488, 0.8404, 0.8488, 0.8404, 0.8488, 0.8404, 0.8488, 0.8404, 0.8488, 0.8404, 0.8488, 0.8404, 0.8488, 0.8404, 0.8488, 0.8404, 0.8488, 0.8404, 0.8488, 0.8404, 0.8488, 0.8404, 0.8488, 0.8404, 0.8488, 0.8404, 0.8488, 0.8404, 0.8488, 0.8404, 0.655, 0.5482, 0.655, 0.5482, 0.655, 0.5482, 0.8488, 0.8404, 0.8488, 0.8404, 0.8488, 0.8404, 0.8488, 0.8404, 0.655, 0.5482, 0.655, 0.5482, 0.655, 0.5482, 0.655, 0.5482, 0.655, 0.5482, 0.655, 0.5482, 0.655, 0.5482, 0.655, 0.5482, 0.655, 0.5482, 0.655, 0.5482, 0.655, 0.5482, 0.655, 0.5482, 0.655, 0.5482, 0.655, 0.5482, 0.655, 0.5482, 0.655, 0.5482, 0.655, 0.5482, 0.655, 0.5482, 0.655, 0.5482, 0.655, 0.5482, 0.655, 0.5482, 0.4582, 0.8458, 0.4582, 0.8458, 0.4582, 0.8458, 0.4582, 0.8458, 0.4582, 0.8458, 0.4582, 0.8458, 0.4582, 0.8458, 0.4582, 0.8458, 0.4582, 0.8458, 0.4582, 0.8458, 0.4582, 0.8458, 0.4582, 0.8458, 0.4582, 0.8458, 0.4582, 0.8458, 0.4582, 0.8458, 0.4582, 0.8458, 0.4582, 0.8458, 0.4582, 0.8458, 0.4582, 0.8458, 0.4582, 0.8458, 0.8582, 0.849, 0.8582, 0.849, 0.8582, 0.849, 0.8582, 0.849, 0.8582, 0.849, 0.8582, 0.849, 0.8582, 0.849, 0.8582, 0.849, 0.8582, 0.849, 0.8582, 0.849, 0.8582, 0.849, 0.8582, 0.849, 0.4582, 0.8458, 0.4582, 0.8458, 0.4582, 0.8458, 0.4582, 0.8458, 0.4582, 0.8458, 0.4582, 0.8458, 0.4582, 0.8458, 0.4582, 0.8458, 0.8582, 0.849, 0.8582, 0.849, 0.8582, 0.849, 0.8582, 0.849, 0.8582, 0.849, 0.8582, 0.849, 0.8582, 0.849, 0.8582, 0.849, 0.4582, 0.8458, 0.4582, 0.8458, 0.4582, 0.8458, 0.4582, 0.8458, 0.8582, 0.849, 0.8582, 0.849, 0.8582, 0.849, 0.8582, 0.849, 0.8582, 0.849, 0.8582, 0.849, 0.8582, 0.849, 0.8582, 0.849, 0.4582, 0.8458, 0.4582, 0.8458, 0.4582, 0.8458, 0.4582, 0.8458, 0.8582, 0.849, 0.8582, 0.849, 0.8582, 0.849, 0.8582, 0.849, 0.8582, 0.849, 0.8582, 0.849, 0.8582, 0.849, 0.8582, 0.849, 0.8691, 0.8396, 0.8691, 0.8396, 0.8691, 0.8396, 0.8691, 0.8396, 0.4582, 0.8458, 0.4582, 0.8458, 0.4582, 0.8458, 0.4582, 0.8458, 0.4582, 0.8458, 0.4582, 0.8458, 0.4582, 0.8458, 0.4582, 0.8458, 0.4582, 0.8458, 0.4582, 0.8458, 0.4582, 0.8458, 0.4582, 0.8458, 0.8488, 0.8404, 0.8488, 0.8404, 0.8488, 0.8404, 0.8488, 0.8404, 0.841, 0.8521, 0.841, 0.8521, 0.841, 0.8521, 0.841, 0.8521, 0.4582, 0.8458, 0.4582, 0.8458, 0.4582, 0.8458, 0.4582, 0.8458, 0.4582, 0.8458, 0.4582, 0.8458, 0.4582, 0.8458, 0.4582, 0.8458, 0.8488, 0.8404, 0.8488, 0.8404, 0.8488, 0.8404, 0.8488, 0.8404, 0.4582, 0.8458, 0.4582, 0.8458, 0.4582, 0.8458, 0.4582, 0.8458, 0.8691, 0.8396, 0.8691, 0.8396, 0.8691, 0.8396, 0.8691, 0.8396, 0.8488, 0.8404, 0.8488, 0.8404, 0.8488, 0.8404, 0.8488, 0.8404, 0.8691, 0.8396, 0.8691, 0.8396, 0.8691, 0.8396, 0.8691, 0.8396, 0.4582, 0.8458, 0.4582, 0.8458, 0.4582, 0.8458, 0.4582, 0.8458, 0.4582, 0.8458, 0.4582, 0.8458, 0.4582, 0.8458, 0.4582, 0.8458, 0.4582, 0.8458, 0.4582, 0.8458, 0.4582, 0.8458, 0.4582, 0.8458, 0.4582, 0.8458, 0.4582, 0.8458, 0.4582, 0.8458, 0.4582, 0.8458, 0.8488, 0.8404, 0.8488, 0.8404, 0.8488, 0.8404, 0.8488, 0.8404, 0.4582, 0.8458, 0.4582, 0.8458, 0.4582, 0.8458, 0.4582, 0.8458, 0.4582, 0.8458, 0.4582, 0.8458, 0.4582, 0.8458, 0.4582, 0.8458, 0.8691, 0.8396, 0.8691, 0.8396, 0.8691, 0.8396, 0.8691, 0.8396, 0.841, 0.8521, 0.841, 0.8521, 0.841, 0.8521, 0.841, 0.8521, 0.4582, 0.8458, 0.4582, 0.8458, 0.4582, 0.8458, 0.4582, 0.8458, 0.4582, 0.8458, 0.4582, 0.8458, 0.4582, 0.8458, 0.4582, 0.8458, 0.4582, 0.8458, 0.4582, 0.8458, 0.4582, 0.8458, 0.4582, 0.8458, 0.841, 0.8521, 0.841, 0.8521, 0.841, 0.8521, 0.841, 0.8521, 0.4582, 0.8458, 0.4582, 0.8458, 0.4582, 0.8458, 0.4582, 0.8458, 0.4582, 0.8458, 0.4582, 0.8458, 0.4582, 0.8458, 0.4582, 0.8458, 0.8582, 0.849, 0.8582, 0.849, 0.8582, 0.849, 0.8582, 0.849, 0.8582, 0.849, 0.8582, 0.849, 0.8582, 0.849, 0.8582, 0.849, 0.4582, 0.8458, 0.4582, 0.8458, 0.4582, 0.8458, 0.4582, 0.8458, 0.4582, 0.8458, 0.4582, 0.8458, 0.4582, 0.8458, 0.4582, 0.8458, 0.8582, 0.849, 0.8582, 0.849, 0.8582, 0.849, 0.8582, 0.849, 0.8582, 0.849, 0.8582, 0.849, 0.8582, 0.849, 0.8582, 0.849, 0.8582, 0.849, 0.8582, 0.849, 0.8582, 0.849, 0.8582, 0.849, 0.8582, 0.849, 0.8582, 0.849, 0.8582, 0.849, 0.8582, 0.849, 0.4582, 0.8458, 0.4582, 0.8458, 0.4582, 0.8458, 0.4582, 0.8458, 0.4582, 0.8458, 0.4582, 0.8458, 0.4582, 0.8458, 0.4582, 0.8458, 0.8582, 0.849, 0.8582, 0.849, 0.8582, 0.849, 0.8582, 0.849, 0.841, 0.8521, 0.841, 0.8521, 0.841, 0.8521, 0.841, 0.8521, 0.4582, 0.8458, 0.4582, 0.8458, 0.4582, 0.8458, 0.4582, 0.8458, 0.841, 0.8521, 0.841, 0.8521, 0.841, 0.8521, 0.841, 0.8521, 0.4582, 0.8458, 0.4582, 0.8458, 0.4582, 0.8458, 0.4582, 0.8458, 0.4582, 0.8458, 0.4582, 0.8458, 0.4582, 0.8458, 0.4582, 0.8458, 0.8582, 0.849, 0.8582, 0.849, 0.8582, 0.849, 0.8582, 0.849, 0.8582, 0.849, 0.8582, 0.849, 0.8582, 0.849, 0.8582, 0.849, 0.8488, 0.8404, 0.8488, 0.8404, 0.8488, 0.8404, 0.8488, 0.8404, 0.8691, 0.8396, 0.8691, 0.8396, 0.8691, 0.8396, 0.8691, 0.8396, 0.4582, 0.8458, 0.4582, 0.8458, 0.4582, 0.8458, 0.4582, 0.8458, 0.8488, 0.8404, 0.8488, 0.8404, 0.8488, 0.8404, 0.8488, 0.8404, 0.4582, 0.8458, 0.4582, 0.8458, 0.4582, 0.8458, 0.4582, 0.8458, 0.4582, 0.8458, 0.4582, 0.8458, 0.4582, 0.8458, 0.4582, 0.8458, 0.4582, 0.8458, 0.4582, 0.8458, 0.4582, 0.8458, 0.4582, 0.8458, 0.4582, 0.8458, 0.4582, 0.8458, 0.4582, 0.8458, 0.4582, 0.8458, 0.8582, 0.849, 0.8582, 0.849, 0.8582, 0.849, 0.8582, 0.849, 0.8582, 0.849, 0.8582, 0.849, 0.8582, 0.849, 0.8582, 0.849, 0.8582, 0.849, 0.8582, 0.849, 0.8582, 0.849, 0.8582, 0.849, 0.4582, 0.8458, 0.4582, 0.8458, 0.4582, 0.8458, 0.4582, 0.8458, 0.4582, 0.8458, 0.4582, 0.8458, 0.4582, 0.8458, 0.4582, 0.8458, 0.8582, 0.849, 0.8582, 0.849, 0.8582, 0.849, 0.8582, 0.849, 0.4582, 0.8458, 0.4582, 0.8458, 0.4582, 0.8458, 0.4582, 0.8458, 0.4582, 0.8458, 0.4582, 0.8458, 0.4582, 0.8458, 0.4582, 0.8458, 0.4582, 0.8458, 0.4582, 0.8458, 0.4582, 0.8458, 0.4582, 0.8458, 0.4582, 0.8458, 0.4582, 0.8458, 0.4582, 0.8458, 0.4582, 0.8458, 0.8582, 0.849, 0.8582, 0.849, 0.8582, 0.849, 0.8582, 0.849, 0.8582, 0.849, 0.8582, 0.849, 0.8582, 0.849, 0.4582, 0.8458, 0.4582, 0.8458, 0.4582, 0.8458, 0.4582, 0.8458, 0.4582, 0.8458, 0.4582, 0.8458, 0.4582, 0.8458, 0.4582, 0.8458, 0.4582, 0.8458, 0.4582, 0.8458, 0.4582, 0.8458, 0.4582, 0.8458, 0.4582, 0.8458, 0.4582, 0.8458, 0.4582, 0.8458, 0.4582, 0.8458, 0.4582, 0.8458, 0.4582, 0.8458, 0.4582, 0.8458, 0.4582, 0.8458, 0.4582, 0.8458, 0.4582, 0.8458, 0.4582, 0.8458, 0.4582, 0.8458, 0.4582, 0.8458, 0.4582, 0.8458, 0.4582, 0.8458, 0.4582, 0.8458, 0.4582, 0.8458, 0.4582, 0.8458, 0.4582, 0.8458, 0.4582, 0.8458, 0.4582, 0.8458, 0.4582, 0.8458, 0.4582, 0.8458, 0.4582, 0.8458, 0.4582, 0.8458, 0.4582, 0.8458, 0.4582, 0.8458, 0.4582, 0.8458, 0.4582, 0.8458, 0.4582, 0.8458, 0.4582, 0.8458, 0.4582, 0.8458, 0.4582, 0.8458, 0.4582, 0.8458, 0.4582, 0.8458, 0.4582, 0.8458, 0.4582, 0.8458, 0.4582, 0.8458, 0.4582, 0.8458, 0.4582, 0.8458, 0.4582, 0.8458, 0.4582, 0.8458, 0.4582, 0.8458, 0.4582, 0.8458, 0.4582, 0.8458, 0.4582, 0.8458, 0.4582, 0.8458, 0.4582, 0.8458, 0.4582, 0.8458, 0.4582, 0.8458, 0.4582, 0.8458, 0.4582, 0.8458, 0.8582, 0.849, 0.8582, 0.849, 0.8582, 0.849, 0.8582, 0.849, 0.4582, 0.8458, 0.4582, 0.8458, 0.4582, 0.8458, 0.4582, 0.8458, 0.4582, 0.8458, 0.4582, 0.8458, 0.4582, 0.8458, 0.4582, 0.8458, 0.4582, 0.8458, 0.4582, 0.8458, 0.4582, 0.8458, 0.4582, 0.8458, 0.4582, 0.8458, 0.4582, 0.8458, 0.4582, 0.8458, 0.4582, 0.8458, 0.4582, 0.8458, 0.4582, 0.8458, 0.4582, 0.8458, 0.4582, 0.8458, 0.4582, 0.8458, 0.4582, 0.8458, 0.4582, 0.8458, 0.4582, 0.8458, 0.4582, 0.8458, 0.4582, 0.8458, 0.4582, 0.8458, 0.4582, 0.8458, 0.4582, 0.8458, 0.4582, 0.8458, 0.4582, 0.8458, 0.4582, 0.8458, 0.4582, 0.8458, 0.4582, 0.8458, 0.4582, 0.8458, 0.4582, 0.8458, 0.4582, 0.8458, 0.4582, 0.8458, 0.4582, 0.8458, 0.4582, 0.8458, 0.4582, 0.8458, 0.4582, 0.8458, 0.4582, 0.8458, 0.4582, 0.8458, 0.4582, 0.8458, 0.4582, 0.8458, 0.4582, 0.8458, 0.4582, 0.8458, 0.4582, 0.8458, 0.4582, 0.8458, 0.4582, 0.8458, 0.4582, 0.8458, 0.4582, 0.8458, 0.4582, 0.8458, 0.4582, 0.8458, 0.4582, 0.8458, 0.4582, 0.8458, 0.4582, 0.8458, 0.4582, 0.8458, 0.4582, 0.8458, 0.4582, 0.8458, 0.4582, 0.8458, 0.4582, 0.8458, 0.4582, 0.8458, 0.8628, 0.8474, 0.8628, 0.8474, 0.8628, 0.8474, 0.8628, 0.8474, 0.4582, 0.8458, 0.4582, 0.8458, 0.4582, 0.8458, 0.4582, 0.8458, 0.8628, 0.8474, 0.8628, 0.8474, 0.8628, 0.8474, 0.8628, 0.8474, 0.8437, 0.8634, 0.8437, 0.8634, 0.8437, 0.8634, 0.8437, 0.8634, 0.8628, 0.8474, 0.8628, 0.8474, 0.8628, 0.8474, 0.8628, 0.8474, 0.8628, 0.8474, 0.8628, 0.8474, 0.8628, 0.8474, 0.8628, 0.8474, 0.4582, 0.8458, 0.4582, 0.8458, 0.4582, 0.8458, 0.4582, 0.8458, 0.8441, 0.838, 0.8441, 0.838, 0.8441, 0.838, 0.8441, 0.838, 0.8667, 0.8201, 0.8667, 0.8201, 0.8667, 0.8201, 0.8667, 0.8201, 0.8667, 0.8201, 0.8667, 0.8201, 0.8667, 0.8201, 0.8667, 0.8201, 0.8667, 0.8201, 0.8667, 0.8201, 0.8667, 0.8201, 0.8667, 0.8201, 0.8437, 0.8634, 0.8437, 0.8634, 0.8437, 0.8634, 0.8437, 0.8634, 0.8667, 0.8201, 0.8667, 0.8201, 0.8667, 0.8201, 0.8667, 0.8201, 0.8667, 0.8201, 0.8667, 0.8201, 0.8667, 0.8201, 0.8667, 0.8201, 0.8691, 0.8396, 0.8691, 0.8396, 0.8691, 0.8396, 0.8691, 0.8396, 0.8691, 0.8396, 0.8691, 0.8396, 0.8691, 0.8396, 0.8691, 0.8396, 0.8691, 0.8396, 0.8691, 0.8396, 0.8691, 0.8396, 0.8691, 0.8396, 0.8691, 0.8396, 0.8691, 0.8396, 0.8691, 0.8396, 0.8691, 0.8396, 0.8691, 0.8396, 0.8691, 0.8396, 0.8691, 0.8396, 0.8691, 0.8396, 0.8691, 0.8396, 0.8691, 0.8396, 0.8691, 0.8396, 0.8691, 0.8396, 0.4582, 0.8458, 0.4582, 0.8458, 0.4582, 0.8458, 0.4582, 0.8458, 0.4582, 0.8458, 0.4582, 0.8458, 0.4582, 0.8458, 0.4582, 0.8458, 0.8691, 0.8396, 0.8691, 0.8396, 0.8691, 0.8396, 0.8691, 0.8396, 0.4582, 0.8458, 0.4582, 0.8458, 0.4582, 0.8458, 0.4582, 0.8458, 0.8691, 0.8396, 0.8691, 0.8396, 0.8691, 0.8396, 0.8691, 0.8396, 0.4582, 0.8458, 0.4582, 0.8458, 0.4582, 0.8458, 0.4582, 0.8458, 0.8691, 0.8396, 0.8691, 0.8396, 0.8691, 0.8396, 0.8691, 0.8396, 0.4582, 0.8458, 0.4582, 0.8458, 0.4582, 0.8458, 0.4582, 0.8458, 0.4582, 0.8458, 0.4582, 0.8458, 0.4582, 0.8458, 0.4582, 0.8458, 0.4582, 0.8458, 0.4582, 0.8458, 0.4582, 0.8458, 0.4582, 0.8458, 0.8667, 0.8201, 0.8667, 0.8201, 0.8667, 0.8201, 0.8667, 0.8201, 0.8437, 0.8634, 0.8437, 0.8634, 0.8437, 0.8634, 0.8437, 0.8634, 0.8691, 0.8396, 0.8691, 0.8396, 0.8691, 0.8396, 0.8691, 0.8396, 0.8691, 0.8396, 0.8691, 0.8396, 0.8691, 0.8396, 0.8691, 0.8396, 0.4582, 0.8458, 0.4582, 0.8458, 0.4582, 0.8458, 0.4582, 0.8458, 0.4582, 0.8458, 0.4582, 0.8458, 0.4582, 0.8458, 0.4582, 0.8458, 0.8667, 0.8201, 0.8667, 0.8201, 0.8667, 0.8201, 0.8667, 0.8201, 0.8667, 0.8201, 0.8667, 0.8201, 0.8667, 0.8201, 0.8667, 0.8201, 0.8667, 0.8201, 0.8667, 0.8201, 0.8667, 0.8201, 0.8667, 0.8201, 0.8667, 0.8201, 0.8667, 0.8201, 0.8667, 0.8201, 0.8667, 0.8201, 0.8437, 0.8634, 0.8437, 0.8634, 0.8437, 0.8634, 0.8437, 0.8634, 0.8667, 0.8201, 0.8667, 0.8201, 0.8667, 0.8201, 0.8667, 0.8201, 0.8488, 0.8404, 0.8488, 0.8404, 0.8488, 0.8404, 0.8488, 0.8404, 0.8488, 0.8404, 0.8488, 0.8404, 0.8488, 0.8404, 0.8488, 0.8404, 0.8488, 0.8404, 0.8488, 0.8404, 0.8488, 0.8404, 0.8488, 0.8404, 0.8488, 0.8404, 0.8488, 0.8404, 0.8488, 0.8404, 0.8488, 0.8404, 0.4582, 0.8458, 0.4582, 0.8458, 0.4582, 0.8458, 0.4582, 0.8458, 0.8488, 0.8404, 0.8488, 0.8404, 0.8488, 0.8404, 0.8488, 0.8404, 0.8488, 0.8404, 0.8488, 0.8404, 0.8488, 0.8404, 0.8488, 0.8404, 0.8488, 0.8404, 0.8488, 0.8404, 0.8488, 0.8404, 0.8488, 0.8404, 0.8488, 0.8404, 0.8488, 0.8404, 0.8488, 0.8404, 0.8488, 0.8404, 0.8488, 0.8404, 0.8488, 0.8404, 0.8488, 0.8404, 0.8488, 0.8404, 0.8488, 0.8404, 0.8488, 0.8404, 0.8488, 0.8404, 0.8488, 0.8404, 0.8488, 0.8404, 0.8488, 0.8404, 0.8488, 0.8404, 0.8488, 0.8404, 0.8488, 0.8404, 0.8488, 0.8404, 0.8488, 0.8404, 0.8488, 0.8404, 0.8488, 0.8404, 0.8488, 0.8404, 0.8488, 0.8404, 0.8488, 0.8404, 0.8488, 0.8404, 0.8488, 0.8404, 0.8488, 0.8404, 0.8488, 0.8404, 0.8488, 0.8404, 0.8488, 0.8404, 0.8488, 0.8404, 0.8488, 0.8404, 0.8488, 0.8404, 0.655, 0.5482, 0.655, 0.5482, 0.655, 0.5482, 0.655, 0.5482, 0.8488, 0.8404, 0.8488, 0.8404, 0.8488, 0.8404, 0.8488, 0.8404, 0.8488, 0.8404, 0.8488, 0.8404, 0.8488, 0.8404, 0.8488, 0.8404, 0.8488, 0.8404, 0.8488, 0.8404, 0.8488, 0.8404, 0.8488, 0.8404, 0.8488, 0.8404, 0.8488, 0.8404, 0.8488, 0.8404, 0.8488, 0.8404, 0.8488, 0.8404, 0.8488, 0.8404, 0.8488, 0.8404, 0.8488, 0.8404, 0.8488, 0.8404, 0.8488, 0.8404, 0.8488, 0.8404, 0.8488, 0.8404, 0.8488, 0.8404, 0.8488, 0.8404, 0.8488, 0.8404, 0.8488, 0.8404, 0.8488, 0.8404, 0.8488, 0.8404, 0.8488, 0.8404, 0.8488, 0.8404, 0.8488, 0.8404, 0.8488, 0.8404, 0.8488, 0.8404, 0.8488, 0.8404, 0.8488, 0.8404, 0.8488, 0.8404, 0.8488, 0.8404, 0.8488, 0.8404, 0.8488, 0.8404, 0.8488, 0.8404, 0.8488, 0.8404, 0.8488, 0.8404, 0.8488, 0.8404, 0.8488, 0.8404, 0.8488, 0.8404, 0.8488, 0.8404, 0.8488, 0.8404, 0.8488, 0.8404, 0.8488, 0.8404, 0.8488, 0.8404, 0.8488, 0.8404, 0.8488, 0.8404, 0.8488, 0.8404, 0.8488, 0.8404, 0.8488, 0.8404, 0.8488, 0.8404, 0.8488, 0.8404, 0.8488, 0.8404, 0.8488, 0.8404, 0.8488, 0.8404, 0.8488, 0.8404, 0.8488, 0.8404, 0.8488, 0.8404, 0.8488, 0.8404, 0.8488, 0.8404, 0.8488, 0.8404, 0.8488, 0.8404, 0.8488, 0.8404, 0.8488, 0.8404, 0.8488, 0.8404, 0.8488, 0.8404, 0.8488, 0.8404, 0.8488, 0.8404, 0.8488, 0.8404, 0.8488, 0.8404, 0.8488, 0.8404, 0.8488, 0.8404, 0.8488, 0.8404, 0.8488, 0.8404, 0.8488, 0.8404, 0.8488, 0.8404, 0.8488, 0.8404, 0.8488, 0.8404, 0.8488, 0.8404, 0.8488, 0.8404, 0.8488, 0.8404, 0.8488, 0.8404, 0.8488, 0.8404, 0.8488, 0.8404, 0.8488, 0.8404, 0.8488, 0.8404, 0.8488, 0.8404, 0.8488, 0.8404, 0.8488, 0.8404, 0.8488, 0.8404, 0.8488, 0.8404, 0.8488, 0.8404, 0.8488, 0.8404, 0.8488, 0.8404, 0.8488, 0.8404, 0.8488, 0.8404, 0.8488, 0.8404, 0.8488, 0.8404, 0.8488, 0.8404, 0.8488, 0.8404, 0.8488, 0.8404, 0.8488, 0.8404, 0.8488, 0.8404, 0.8488, 0.8404, 0.8488, 0.8404, 0.8488, 0.8404, 0.8488, 0.8404, 0.8488, 0.8404, 0.8488, 0.8404, 0.8488, 0.8404, 0.8488, 0.8404, 0.4519, 0.6404, 0.4519, 0.6404, 0.4519, 0.6404, 0.4519, 0.6404, 0.8488, 0.8404, 0.8488, 0.8404, 0.8488, 0.8404, 0.8488, 0.8404, 0.8488, 0.8404, 0.8488, 0.8404, 0.8488, 0.8404, 0.8488, 0.8404, 0.8488, 0.8404, 0.8488, 0.8404, 0.8488, 0.8404, 0.8488, 0.8404, 0.8488, 0.8404, 0.4519, 0.6404, 0.4519, 0.6404, 0.4519, 0.6404, 0.4519, 0.6404, 0.8488, 0.8404, 0.8488, 0.8404, 0.8488, 0.8404, 0.8488, 0.8404, 0.8488, 0.8404, 0.8488, 0.8404, 0.8488, 0.8404, 0.8488, 0.8404, 0.8488, 0.8404, 0.8488, 0.8404, 0.8488, 0.8404, 0.8488, 0.8404, 0.8488, 0.8404, 0.8488, 0.8404, 0.8488, 0.8404, 0.8488, 0.8404, 0.8488, 0.8404, 0.8488, 0.8404, 0.8488, 0.8404, 0.8488, 0.8404, 0.8488, 0.8404, 0.8488, 0.8404, 0.8488, 0.8404, 0.8488, 0.8404, 0.8488, 0.8404, 0.8488, 0.8404, 0.8488, 0.8404, 0.8488, 0.8404, 0.8488, 0.8404, 0.8488, 0.8404, 0.8488, 0.8404, 0.8488, 0.8404, 0.655, 0.5482, 0.655, 0.5482, 0.655, 0.5482, 0.8488, 0.8404, 0.8488, 0.8404, 0.8488, 0.8404, 0.8488, 0.8404, 0.655, 0.5482, 0.655, 0.5482, 0.655, 0.5482, 0.655, 0.5482, 0.655, 0.5482, 0.655, 0.5482, 0.655, 0.5482, 0.655, 0.5482, 0.655, 0.5482, 0.655, 0.5482, 0.655, 0.5482, 0.655, 0.5482, 0.655, 0.5482, 0.655, 0.5482, 0.655, 0.5482, 0.655, 0.5482, 0.655, 0.5482, 0.655, 0.5482, 0.655, 0.5482, 0.655, 0.5482, 0.655, 0.5482])
me_cube_001.materials.append(mat_material_001)
me_cube_001.use_remesh_preserve_volume = False
me_cube_001.use_remesh_preserve_attributes = False
me_cube_001.use_mirror_vertex_groups = False
me_cube_001.update()
arm_metarig_004 = bpy.data.armatures.new('metarig.004')  # bones are not reproduced

# ---- objects
ob_cube_001 = bpy.data.objects.new('Cube.001', me_cube_001)
ob_metarig = bpy.data.objects.new('metarig', arm_metarig_004)

# ---- transforms, parenting, visibility, modifiers, constraints
ob_cube_001.parent = ob_metarig
ob_cube_001.matrix_parent_inverse = Matrix(((0.06078, -0.0, 0.0, -0.0005477), (-0.0, 0.06078, -0.0, -0.01596), (0.0, -0.0, 0.06078, -0.139), (-0.0, 0.0, -0.0, 1.0)))
ob_cube_001.location = (0.003818, -1.125, 3.479)
ob_cube_001.scale = (2.303, 1.012, 2.303)
ob_cube_001.lock_rotations_4d = False
ob_cube_001.empty_display_type = 'ARROWS'
ob_cube_001.lineart.crease_threshold = 0.0
_vg = ob_cube_001.vertex_groups.new(name='spine.002')
for _i, _w in zip([85, 86, 87, 88, 89, 90, 91, 92, 93, 94, 95, 96, 97, 298, 299, 300, 301, 302, 303], [0.06607, 0.2129, 0.0726, 0.1068, 0.9205, 0.7415, 0.9213, 0.892, 0.9944, 0.9974, 0.9935, 0.9951, 0.9986, 0.0678, 0.09808, 0.9285, 0.9036, 0.9944, 0.9963]): _vg.add([_i], _w, 'REPLACE')
_vg = ob_cube_001.vertex_groups.new(name='spine.003')
for _i, _w in zip([18, 19, 46, 48, 50, 51, 73, 80, 81, 82, 83, 84, 85, 86, 87, 88, 89, 90, 91, 92, 241, 243, 265, 267, 268, 286, 288, 295, 296, 297, 298, 299, 300, 301], [0.1423, 0.04192, 0.04152, 0.08973, 0.997, 0.05319, 0.2442, 0.01855, 0.2668, 0.8644, 0.9127, 0.7521, 0.9252, 0.7807, 0.9163, 0.8905, 0.07911, 0.2582, 0.0783, 0.1078, 0.02325, 0.5597, 0.03602, 0.1826, 0.01993, 0.02375, 0.6913, 0.0367, 0.3333, 0.8901, 0.9249, 0.8967, 0.07118, 0.09616]): _vg.add([_i], _w, 'REPLACE')
_vg = ob_cube_001.vertex_groups.new(name='spine.004')
for _i, _w in zip([15, 18, 19, 48, 73, 81, 82, 83, 84, 243, 288, 297], [0.02318, 0.1188, 0.9205, 0.005505, 0.2627, 0.001843, 0.0912, 0.04047, 0.1294, 0.05793, 0.1289, 0.0682]): _vg.add([_i], _w, 'REPLACE')
_vg = ob_cube_001.vertex_groups.new(name='spine.005')
for _i, _w in zip([4, 10, 11, 15, 42, 46, 67, 69, 71, 234, 239, 261, 282, 284, 286], [0.0433, 0.02855, 0.7542, 0.8145, 0.06715, 0.0008761, 0.003443, 0.1473, 0.09463, 0.01355, 0.03168, 0.06748, 0.04416, 0.1444, 0.09344]): _vg.add([_i], _w, 'REPLACE')
_vg = ob_cube_001.vertex_groups.new(name='spine.006')
for _i, _w in zip([0, 1, 2, 3, 4, 5, 6, 7, 8, 9, 10, 11, 22, 32, 33, 34, 35, 36, 37, 38, 39, 40, 41, 42, 43, 53, 54, 55, 64, 65, 66, 67, 68, 69, 234, 235, 236, 239, 251, 252, 253, 254, 257, 258, 261, 262, 279, 280, 281, 282, 283, 284], [0.6577, 0.2522, 0.1021, 0.08267, 0.787, 0.1135, 0.05626, 0.03693, 0.03671, 0.007935, 0.09432, 0.06164, 0.004357, 0.5287, 0.3725, 0.07453, 0.1122, 0.1227, 0.1086, 0.6136, 0.1917, 0.01797, 0.05856, 0.1184, 0.05579, 0.01073, 0.02603, 0.01649, 0.1954, 0.1112, 0.06708, 0.7194, 0.08303, 0.09611, 0.2005, 0.04518, 0.03642, 0.01335, 0.06892, 0.02226, 0.02493, 0.04818, 0.2012, 0.08239, 0.03575, 0.003355, 0.07413, 0.05328, 0.0114, 0.3667, 0.01615, 0.04936]): _vg.add([_i], _w, 'REPLACE')
_vg = ob_cube_001.vertex_groups.new(name='spine.007')
for _i, _w in zip([0, 1, 2, 3, 4, 5, 6, 7, 21, 22, 32, 33, 34, 35, 36, 37, 38, 39, 52, 53, 54, 55, 57, 58, 64, 65, 66, 67, 74, 234, 235, 236, 237, 239, 244, 251, 252, 253, 254, 255, 256, 257, 258, 261, 262, 269, 270, 271, 272, 274, 275, 279, 280, 281, 282, 284, 289], [0.1044, 0.01368, 0.6341, 0.04271, 0.07674, 0.05346, 0.8247, 0.07059, 0.06802, 0.1534, 0.09528, 0.04516, 0.1811, 0.6609, 0.4684, 0.1246, 0.11, 0.07671, 0.09091, 0.5047, 0.1408, 0.05075, 0.07207, 0.007851, 0.02623, 0.681, 0.04469, 0.09723, 0.1327, 0.226, 0.05062, 0.5904, 0.05076, 0.0101, 0.1486, 0.18, 0.09139, 0.1895, 0.6734, 0.4328, 0.123, 0.2254, 0.1067, 0.0352, 0.003252, 0.09335, 0.5164, 0.1367, 0.05111, 0.07387, 0.005977, 0.0473, 0.6842, 0.05088, 0.1987, 0.0004177, 0.1287]): _vg.add([_i], _w, 'REPLACE')
_vg = ob_cube_001.vertex_groups.new(name='spine.008')
for _i, _w in zip([2, 6, 21, 22, 25, 26, 29, 35, 36, 53, 54, 57, 58, 60, 61, 65, 74, 76, 79, 163, 164, 165, 168, 234, 236, 244, 246, 248, 251, 254, 255, 270, 271, 274, 275, 280, 282, 289, 291, 294, 369, 370, 372], [0.1314, 0.07917, 0.8793, 0.5302, 0.7487, 0.1052, 0.0827, 0.01408, 0.05234, 0.1233, 0.1183, 0.09861, 0.01107, 0.03033, 0.1141, 0.1265, 0.6924, 0.193, 0.0143, 0.05362, 0.1042, 0.03991, 0.02064, 0.04421, 0.1485, 0.5435, 0.1062, 0.7796, 0.00937, 0.01663, 0.06046, 0.1215, 0.1255, 0.09861, 0.01372, 0.1395, 0.02677, 0.6992, 0.1932, 0.01478, 0.05424, 0.0293, 0.0219]): _vg.add([_i], _w, 'REPLACE')
_vg = ob_cube_001.vertex_groups.new(name='spine.009')
for _i, _w in zip([25, 26, 29, 30, 57, 60, 61, 62, 76, 78, 79, 163, 164, 165, 166, 167, 168, 169, 170, 171, 172, 173, 176, 177, 178, 179, 180, 181, 186, 188, 196, 222, 226, 227, 246, 248, 249, 274, 277, 291, 293, 294, 369, 370, 371, 372, 373, 374, 375, 377, 378, 379, 380, 381, 382, 383, 384, 385, 386, 391, 392, 400, 401, 402, 404, 405, 406, 407, 408, 409, 410, 411, 412, 413, 414, 415, 416, 417, 418, 419, 420, 421, 422, 423, 424, 425], [0.1519, 0.05397, 0.8201, 0.05731, 0.004304, 0.0917, 0.2661, 0.06268, 0.07951, 0.05582, 0.1612, 0.5027, 0.5172, 0.4448, 0.06827, 0.1697, 0.4581, 0.2128, 0.3842, 0.1678, 0.09413, 0.06244, 0.04116, 0.1548, 0.07697, 0.09688, 0.009251, 0.03577, 0.06777, 1.334e-05, 0.024, 0.03171, 0.02153, 0.003995, 0.05347, 0.07438, 0.05689, 0.00442, 0.06214, 0.07913, 0.05589, 0.1615, 0.5015, 0.07212, 0.1722, 0.456, 0.2128, 0.3803, 0.1766, 0.05645, 0.1601, 0.07982, 0.099, 0.07405, 0.0208, 0.02584, 0.0799, 0.01308, 0.01523, 0.04632, 0.05865, 0.005665, 0.03313, 0.02703, 0.005676, 0.02407, 0.0209, 0.002407, 0.005796, 0.01098, 0.005913, 0.02912, 0.02127, 0.04724, 0.06099, 0.03435, 0.03166, 0.04423, 0.05805, 0.05414, 0.008153, 0.05452, 0.05346, 0.04436, 0.05262, 0.05443]): _vg.add([_i], _w, 'REPLACE')
_vg = ob_cube_001.vertex_groups.new(name='spine.010')
for _i, _w in zip([26, 29, 30, 60, 61, 62, 63, 76, 78, 79, 163, 164, 165, 166, 167, 168, 169, 170, 171, 172, 173, 174, 175, 176, 177, 178, 179, 180, 181, 182, 183, 184, 185, 186, 187, 188, 192, 193, 194, 195, 196, 197, 201, 202, 203, 204, 205, 206, 207, 208, 209, 210, 211, 212, 213, 214, 215, 216, 217, 218, 219, 220, 221, 222, 223, 224, 225, 226, 227, 228, 229, 230, 231, 232, 233, 246, 248, 249, 277, 278, 291, 293, 294, 369, 370, 371, 372, 373, 374, 375, 376, 377, 378, 379, 380, 381, 382, 383, 384, 385, 386, 387, 388, 389, 390, 391, 392, 395, 396, 397, 398, 399, 400, 401, 402, 403, 404, 405, 406, 407, 408, 409, 410, 411, 412, 413, 414, 415, 416, 417, 418, 419, 420, 421, 422, 423, 424, 425], [0.007875, 0.04923, 0.06328, 0.04793, 0.1216, 0.08132, 0.00244, 0.0004329, 0.03944, 0.1556, 0.2592, 0.3288, 0.4597, 0.933, 0.659, 0.2503, 0.4629, 0.4774, 0.6595, 0.8119, 0.8479, 0.973, 0.01895, 0.7054, 0.6841, 0.7728, 0.7471, 0.5773, 0.6677, 0.3924, 0.8479, 0.4825, 0.5146, 0.7192, 0.5084, 0.3751, 0.04071, 0.028, 0.6255, 0.5555, 0.588, 0.003365, 0.01257, 0.0004174, 0.2356, 0.212, 0.1249, 0.213, 0.2666, 0.249, 0.5527, 0.5138, 0.1885, 0.239, 0.5017, 0.4738, 0.2321, 0.2652, 0.334, 0.2773, 0.5471, 0.4955, 0.5563, 0.5984, 0.5657, 0.532, 0.5525, 0.58, 0.5949, 0.5772, 0.563, 0.5635, 0.5683, 0.5688, 0.5678, 0.009282, 0.07285, 0.06425, 0.08078, 0.002058, 0.002143, 0.03979, 0.1566, 0.2675, 0.8717, 0.674, 0.2586, 0.4672, 0.4787, 0.685, 0.9527, 0.7763, 0.7062, 0.7867, 0.7633, 0.7138, 0.6783, 0.6849, 0.7819, 0.6304, 0.4915, 0.002537, 0.04416, 0.07023, 0.05576, 0.6959, 0.715, 0.04303, 0.01422, 0.3494, 0.4867, 0.4524, 0.5375, 0.701, 0.6929, 0.4556, 0.5371, 0.6773, 0.6707, 0.5154, 0.5399, 0.578, 0.5436, 0.7018, 0.6903, 0.6935, 0.7208, 0.6997, 0.6952, 0.6954, 0.7102, 0.6904, 0.6528, 0.6932, 0.6932, 0.6825, 0.6899, 0.6923]): _vg.add([_i], _w, 'REPLACE')
_vg = ob_cube_001.vertex_groups.new(name='spine.011')
for _i, _w in zip([163, 167, 171, 172, 173, 174, 175, 176, 177, 178, 179, 180, 181, 182, 183, 184, 185, 186, 187, 188, 189, 190, 191, 192, 193, 194, 195, 196, 197, 198, 199, 200, 201, 202, 203, 204, 205, 206, 207, 208, 209, 210, 211, 212, 213, 214, 215, 216, 217, 218, 219, 220, 221, 222, 223, 224, 225, 226, 227, 228, 229, 230, 231, 232, 233, 371, 375, 376, 377, 378, 379, 380, 381, 382, 383, 384, 385, 386, 387, 388, 389, 390, 391, 392, 393, 394, 395, 396, 397, 398, 399, 400, 401, 402, 403, 404, 405, 406, 407, 408, 409, 410, 411, 412, 413, 414, 415, 416, 417, 418, 419, 420, 421, 422, 423, 424, 425], [0.003965, 0.05455, 0.09655, 0.0644, 0.0714, 0.002405, 0.9625, 0.2245, 0.07874, 0.08958, 0.106, 0.3813, 0.2745, 0.5827, 0.1486, 0.5067, 0.4682, 0.1788, 0.4531, 0.5874, 0.9885, 0.985, 0.9752, 0.951, 0.9578, 0.3529, 0.4204, 0.3646, 0.9711, 0.9937, 0.9925, 0.9869, 0.9662, 0.9727, 0.744, 0.7707, 0.8729, 0.7803, 0.7129, 0.7415, 0.4267, 0.4734, 0.8056, 0.7511, 0.4828, 0.5145, 0.7607, 0.7259, 0.6551, 0.7145, 0.4332, 0.4943, 0.4201, 0.3485, 0.4149, 0.4529, 0.4251, 0.3752, 0.3685, 0.4067, 0.4113, 0.4108, 0.4079, 0.4044, 0.4045, 0.0203, 0.05775, 0.02584, 0.1381, 0.04667, 0.06945, 0.08447, 0.1831, 0.2765, 0.2691, 0.09937, 0.3187, 0.4593, 0.9719, 0.9494, 0.9239, 0.9395, 0.2401, 0.2083, 0.9869, 0.974, 0.9496, 0.9652, 0.6197, 0.4815, 0.5106, 0.4262, 0.2481, 0.2576, 0.5151, 0.4263, 0.2773, 0.2845, 0.4507, 0.4239, 0.3833, 0.4205, 0.2511, 0.2638, 0.2409, 0.1989, 0.2478, 0.2526, 0.2424, 0.215, 0.236, 0.308, 0.2322, 0.2338, 0.2532, 0.2382, 0.2332]): _vg.add([_i], _w, 'REPLACE')
_vg = ob_cube_001.vertex_groups.new(name='shoulder.L')
for _i, _w in zip([2, 22, 25, 26, 29, 30, 35, 36, 37, 53, 54, 55, 57, 58, 59, 60, 61, 62, 63, 74, 76, 77, 78, 79, 163, 165, 167, 168, 169, 170, 171, 177, 178, 179, 186, 248, 274, 278, 293, 294, 374], [0.0214, 0.1557, 0.04087, 0.7689, 0.01058, 0.8148, 0.01144, 0.05126, 0.01187, 0.1495, 0.1871, 0.06585, 0.6359, 0.6898, 0.1089, 0.5024, 0.3584, 0.8032, 0.7803, 0.09479, 0.6662, 0.01172, 0.6284, 0.5501, 0.1454, 0.01118, 0.101, 0.2183, 0.2787, 0.09233, 0.05369, 0.06411, 0.05293, 0.03225, 0.002521, 0.04273, 0.01407, 0.003855, 0.179, 0.1204, 0.0001527]): _vg.add([_i], _w, 'REPLACE')
_vg = ob_cube_001.vertex_groups.new(name='front_thigh.L')
for _i, _w in zip([3, 23, 27, 31, 37, 54, 55, 58, 59, 63, 75, 77, 78], [0.008744, 0.0923, 0.1459, 0.9615, 0.03844, 0.04747, 0.1434, 0.09852, 0.6953, 0.1237, 0.02268, 0.1175, 0.02175]): _vg.add([_i], _w, 'REPLACE')
_vg = ob_cube_001.vertex_groups.new(name='front_shin.L')
for _i, _w in zip([3, 20, 23, 24, 27, 55, 59, 66, 75, 77, 134, 135, 136, 137, 138, 139, 140, 141, 142, 143, 144, 145, 146, 147, 148, 149, 150, 151, 152, 154, 155], [0.03472, 0.005756, 0.2114, 0.06044, 0.6742, 0.01407, 0.02348, 0.007496, 0.1104, 0.0606, 0.8226, 0.8512, 0.06248, 0.922, 0.8958, 0.8158, 0.9839, 0.9571, 0.9243, 0.7915, 0.7766, 0.4953, 0.4806, 0.4497, 0.7861, 0.1443, 0.2248, 0.1158, 0.05411, 0.02917, 0.01756]): _vg.add([_i], _w, 'REPLACE')
_vg = ob_cube_001.vertex_groups.new(name='front_foot.L')
for _i, _w in zip([134, 135, 136, 137, 138, 139, 141, 143, 144, 145, 146, 147, 148, 149, 150, 151, 152, 153, 154, 155, 156, 157, 158, 159, 160, 161, 162], [0.05222, 0.05965, 0.839, 0.09211, 0.06918, 0.04706, 0.004615, 0.1561, 0.1746, 0.4894, 0.5116, 0.5359, 0.156, 0.8332, 0.7517, 0.8692, 0.8114, 0.8856, 0.8641, 0.8345, 0.8961, 0.5158, 0.544, 0.1576, 0.2549, 0.5307, 0.2519]): _vg.add([_i], _w, 'REPLACE')
_vg = ob_cube_001.vertex_groups.new(name='front_toe.L')
for _i, _w in zip([136, 152, 153, 154, 155, 156, 157, 158, 159, 160, 161, 162], [0.09767, 0.134, 0.09761, 0.09629, 0.1312, 0.08318, 0.4774, 0.4378, 0.8404, 0.7385, 0.4639, 0.7447]): _vg.add([_i], _w, 'REPLACE')
_vg = ob_cube_001.vertex_groups.new(name='shoulder.R')
for _i, _w in zip([25, 60, 61, 78, 79, 236, 244, 246, 249, 254, 255, 256, 270, 271, 272, 274, 275, 276, 277, 278, 289, 291, 293, 294, 369, 371, 372, 373, 374, 375, 378, 379, 380, 384], [0.05358, 0.1381, 0.08236, 0.04772, 0.008683, 0.03757, 0.1498, 0.7698, 0.8144, 0.01149, 0.06107, 0.01956, 0.1423, 0.1863, 0.06697, 0.6142, 0.69, 0.1082, 0.7945, 0.7618, 0.09496, 0.6686, 0.4979, 0.4582, 0.1475, 0.1003, 0.2202, 0.2734, 0.0785, 0.05648, 0.06568, 0.05312, 0.02943, 0.007234]): _vg.add([_i], _w, 'REPLACE')
_vg = ob_cube_001.vertex_groups.new(name='front_thigh.R')
for _i, _w in zip([237, 245, 247, 250, 256, 271, 272, 275, 276, 278, 290, 292, 293], [0.01223, 0.0884, 0.1447, 0.9627, 0.05078, 0.04928, 0.1434, 0.09858, 0.693, 0.1231, 0.01984, 0.1155, 0.02101]): _vg.add([_i], _w, 'REPLACE')
_vg = ob_cube_001.vertex_groups.new(name='front_shin.R')
for _i, _w in zip([20, 24, 237, 245, 247, 272, 276, 281, 290, 292, 340, 341, 342, 343, 344, 345, 346, 347, 348, 349, 350, 351, 352, 353, 354, 355, 356, 357, 358, 360, 361], [0.004191, 0.05975, 0.03361, 0.2085, 0.6861, 0.01488, 0.03008, 0.006291, 0.1085, 0.05952, 0.8219, 0.8506, 0.06218, 0.921, 0.8959, 0.816, 0.9795, 0.9559, 0.927, 0.7894, 0.7743, 0.4951, 0.4814, 0.4503, 0.7796, 0.1411, 0.2224, 0.1142, 0.05367, 0.02582, 0.01679]): _vg.add([_i], _w, 'REPLACE')
_vg = ob_cube_001.vertex_groups.new(name='front_foot.R')
for _i, _w in zip([340, 341, 342, 343, 344, 345, 347, 349, 350, 351, 352, 353, 354, 355, 356, 357, 358, 359, 360, 361, 362, 363, 364, 365, 366, 367, 368], [0.05269, 0.05934, 0.8401, 0.09124, 0.07022, 0.04876, 0.005696, 0.1587, 0.1765, 0.4899, 0.5108, 0.5356, 0.1637, 0.8379, 0.7551, 0.8713, 0.8126, 0.8956, 0.8693, 0.8358, 0.9002, 0.5155, 0.5429, 0.1528, 0.2499, 0.5313, 0.2496]): _vg.add([_i], _w, 'REPLACE')
_vg = ob_cube_001.vertex_groups.new(name='front_toe.R')
for _i, _w in zip([342, 358, 359, 360, 361, 362, 363, 364, 365, 366, 367, 368], [0.09691, 0.1332, 0.08943, 0.09276, 0.1304, 0.0801, 0.4778, 0.4392, 0.8455, 0.744, 0.4634, 0.7472]): _vg.add([_i], _w, 'REPLACE')
_vg = ob_cube_001.vertex_groups.new(name='breast.L')
for _i, _w in zip([1, 2, 3, 5, 7, 8, 9, 20, 22, 23, 24, 27, 28, 32, 33, 34, 35, 36, 37, 38, 39, 41, 43, 52, 53, 54, 55, 56, 57, 58, 59, 60, 61, 63, 64, 66, 68, 74, 75, 77, 78, 79, 134, 135, 138, 139, 142, 143, 144, 148, 235, 237, 245, 252, 253, 256, 258, 269, 272, 273, 279, 281, 283, 290, 292, 293, 340, 345], [0.1919, 0.04959, 0.573, 0.1508, 0.4756, 0.01616, 0.006872, 0.7085, 0.09121, 0.5976, 0.7882, 0.1379, 0.8177, 0.0616, 0.1577, 0.4935, 0.09379, 0.2043, 0.5352, 0.02048, 0.1424, 0.001401, 0.01642, 0.7809, 0.1507, 0.4262, 0.6081, 0.9796, 0.1372, 0.1035, 0.1236, 0.1177, 0.009063, 0.0006407, 0.1774, 0.554, 0.07147, 0.008755, 0.6917, 0.7586, 0.1389, 0.02222, 0.09634, 0.0604, 0.005268, 0.1079, 0.0383, 0.02723, 0.01787, 0.03795, 0.09238, 0.1487, 0.1062, 0.02805, 0.1166, 0.03246, 0.0597, 0.09225, 0.00186, 0.003159, 0.1267, 0.2694, 0.04801, 0.2818, 0.1325, 0.05752, 0.0104, 0.08201]): _vg.add([_i], _w, 'REPLACE')
_vg = ob_cube_001.vertex_groups.new(name='breast.R')
for _i, _w in zip([1, 3, 5, 7, 20, 23, 24, 28, 34, 39, 52, 60, 64, 66, 68, 75, 234, 235, 236, 237, 238, 244, 245, 247, 251, 252, 253, 254, 255, 256, 257, 258, 260, 262, 269, 270, 271, 272, 273, 274, 275, 276, 279, 281, 282, 283, 289, 290, 292, 293, 340, 341, 345, 348, 350], [0.02731, 0.05367, 0.09876, 0.1983, 0.1673, 0.004674, 0.07427, 0.1273, 0.05326, 0.01614, 0.01168, 0.02064, 0.06457, 0.1027, 0.0024, 0.07247, 0.04546, 0.1857, 0.06235, 0.492, 0.007515, 0.08923, 0.5273, 0.1127, 0.1191, 0.2009, 0.437, 0.09009, 0.2219, 0.5073, 0.06343, 0.1282, 0.01207, 0.007187, 0.7213, 0.1376, 0.4206, 0.5883, 0.9562, 0.1307, 0.1004, 0.1151, 0.1443, 0.3969, 0.003792, 0.0599, 0.008487, 0.4874, 0.6508, 0.09687, 0.0716, 0.05688, 0.02139, 0.00291, 0.001179]): _vg.add([_i], _w, 'REPLACE')
_vg = ob_cube_001.vertex_groups.new(name='pelvis.L')
for _i, _w in zip([0, 1, 5, 8, 9, 10, 11, 13, 14, 15, 16, 17, 18, 32, 38, 39, 40, 42, 43, 44, 46, 47, 48, 49, 51, 64, 67, 68, 69, 71, 72, 73, 80, 81, 82, 84, 99, 105, 235, 238, 242, 258, 262, 266, 279, 283, 287, 295, 305, 311], [0.1167, 0.03132, 0.07222, 0.007787, 0.2496, 0.7173, 0.06122, 0.431, 0.8783, 0.0676, 0.1012, 0.4928, 0.6595, 0.0109, 0.04684, 0.08412, 0.01823, 0.2134, 0.2447, 0.1552, 0.8826, 0.8458, 0.6979, 0.6547, 0.1209, 0.05476, 0.09126, 0.1199, 0.6791, 0.845, 0.2035, 0.431, 0.6834, 0.6276, 0.004975, 0.09337, 0.01248, 0.05544, 0.04013, 0.006729, 0.007813, 0.01395, 0.05509, 0.03347, 0.05707, 0.1205, 0.1101, 0.03115, 0.009672, 0.0519]): _vg.add([_i], _w, 'REPLACE')
_vg = ob_cube_001.vertex_groups.new(name='pelvis.R')
for _i, _w in zip([1, 5, 8, 9, 11, 13, 15, 16, 17, 39, 43, 47, 49, 51, 64, 68, 72, 80, 99, 105, 234, 235, 236, 238, 239, 241, 242, 243, 251, 252, 253, 255, 257, 258, 259, 261, 262, 263, 265, 266, 267, 268, 279, 280, 282, 283, 284, 286, 287, 288, 295, 296, 305, 311], [0.02916, 0.07776, 0.00536, 0.248, 0.0619, 0.4242, 0.06699, 0.02109, 0.4963, 0.01936, 0.06707, 0.09021, 0.05368, 0.8052, 0.05656, 0.1192, 0.1249, 0.1721, 0.01163, 0.05332, 0.2253, 0.05565, 0.02716, 0.0117, 0.7351, 0.8558, 0.1045, 0.3199, 0.0865, 0.04029, 0.009382, 0.00386, 0.1045, 0.1021, 0.0255, 0.2239, 0.2574, 0.1478, 0.892, 0.8945, 0.6286, 0.6743, 0.06416, 0.008297, 0.1887, 0.1228, 0.6986, 0.8309, 0.2134, 0.1485, 0.8043, 0.5878, 0.009699, 0.05443]): _vg.add([_i], _w, 'REPLACE')
_vg = ob_cube_001.vertex_groups.new(name='thigh.L')
for _i, _w in zip([0, 1, 3, 5, 7, 8, 9, 10, 12, 14, 16, 18, 32, 33, 34, 35, 36, 37, 38, 39, 40, 41, 42, 43, 44, 45, 46, 47, 48, 49, 64, 66, 68, 69, 72, 73, 80, 81, 98, 102, 103, 104, 106, 235, 258, 262, 279, 281, 283], [0.05758, 0.2579, 0.07934, 0.1592, 0.04668, 0.6389, 0.1314, 0.1191, 0.9464, 0.07085, 0.7595, 0.05572, 0.2382, 0.3148, 0.08861, 0.01414, 0.05457, 0.08159, 0.1384, 0.3425, 0.9153, 0.8603, 0.5247, 0.4913, 0.8195, 0.9728, 0.00427, 0.03221, 0.1633, 0.2485, 0.2218, 0.06946, 0.3695, 0.02416, 0.5498, 0.01072, 0.09327, 0.05285, 0.07196, 0.05642, 0.006115, 0.06282, 0.09558, 0.06431, 0.04455, 0.01513, 0.1041, 0.02203, 0.08378]): _vg.add([_i], _w, 'REPLACE')
_vg = ob_cube_001.vertex_groups.new(name='shin.L')
for _i, _w in zip([1, 8, 9, 12, 13, 16, 64, 68, 72, 98, 99, 100, 101, 102, 103, 104, 105, 106, 107, 108, 109, 110, 111, 112, 113, 114, 115, 116, 118, 119, 120, 121, 283], [0.02726, 0.1691, 0.06262, 0.02724, 0.04252, 0.09754, 0.01047, 0.05684, 0.11, 0.8569, 0.8293, 0.01725, 0.8787, 0.9029, 0.9045, 0.8749, 0.8326, 0.8621, 0.07802, 0.3685, 0.09355, 0.372, 0.4908, 0.4841, 0.4893, 0.01818, 0.1862, 0.1524, 0.1933, 0.3926, 0.3745, 0.3793, 0.01141]): _vg.add([_i], _w, 'REPLACE')
_vg = ob_cube_001.vertex_groups.new(name='foot.L')
for _i, _w in zip([70, 98, 99, 100, 101, 102, 103, 104, 105, 106, 107, 108, 109, 110, 111, 112, 113, 114, 115, 116, 117, 118, 119, 120, 121, 122, 123, 124, 125, 126, 127, 129, 130, 131, 132, 133], [0.9932, 0.01762, 0.06088, 0.9339, 0.07613, 0.02104, 0.06891, 0.04352, 0.03029, 0.01316, 0.9357, 0.6341, 0.9214, 0.6331, 0.5041, 0.5094, 0.5041, 0.9021, 0.8068, 0.8393, 0.9496, 0.8012, 0.6036, 0.6223, 0.6162, 0.2502, 0.8943, 0.8721, 0.5154, 0.5131, 0.5333, 0.09061, 0.1067, 0.3341, 0.4434, 0.2651]): _vg.add([_i], _w, 'REPLACE')
_vg = ob_cube_001.vertex_groups.new(name='toe.L')
for _i, _w in zip([100, 114, 117, 122, 123, 124, 125, 126, 127, 128, 129, 130, 131, 132, 133], [0.01431, 0.06315, 0.001471, 0.751, 0.105, 0.1272, 0.4847, 0.4862, 0.4688, 0.9943, 0.9096, 0.8933, 0.666, 0.5566, 0.7356]): _vg.add([_i], _w, 'REPLACE')
_vg = ob_cube_001.vertex_groups.new(name='thigh.R')
for _i, _w in zip([1, 3, 5, 7, 9, 34, 39, 43, 64, 66, 68, 234, 235, 236, 237, 238, 239, 240, 241, 242, 243, 251, 252, 253, 254, 255, 256, 257, 258, 259, 260, 261, 262, 263, 264, 265, 266, 267, 268, 271, 272, 279, 281, 282, 283, 284, 287, 295, 296, 304, 308, 309, 310, 312], [0.06061, 0.001278, 0.1969, 0.06042, 0.1413, 0.002586, 0.05499, 0.02299, 0.1117, 0.0309, 0.08899, 0.1742, 0.3518, 0.03961, 0.109, 0.6607, 0.1322, 0.9439, 0.0737, 0.7623, 0.04849, 0.4248, 0.4615, 0.1076, 0.05865, 0.1126, 0.1378, 0.2954, 0.395, 0.9258, 0.8849, 0.5592, 0.512, 0.8214, 0.9724, 0.004497, 0.03584, 0.1639, 0.2525, 0.01985, 0.03245, 0.2903, 0.09052, 0.09495, 0.4008, 0.042, 0.5542, 0.09612, 0.05253, 0.07409, 0.05882, 0.009272, 0.06315, 0.09732]): _vg.add([_i], _w, 'REPLACE')
_vg = ob_cube_001.vertex_groups.new(name='shin.R')
for _i, _w in zip([9, 13, 68, 235, 238, 240, 242, 279, 283, 287, 304, 305, 306, 307, 308, 309, 310, 311, 312, 313, 314, 315, 316, 317, 318, 319, 320, 321, 322, 323, 324, 325, 326, 327], [0.0633, 0.04303, 0.01172, 0.03778, 0.1694, 0.0321, 0.09687, 0.01807, 0.05797, 0.1093, 0.858, 0.8345, 0.01767, 0.8833, 0.8985, 0.8996, 0.8755, 0.8359, 0.8586, 0.07951, 0.3686, 0.09783, 0.3711, 0.4917, 0.4845, 0.4886, 0.01901, 0.1848, 0.1525, 0.001267, 0.1933, 0.393, 0.3748, 0.3793]): _vg.add([_i], _w, 'REPLACE')
_vg = ob_cube_001.vertex_groups.new(name='foot.R')
for _i, _w in zip([285, 304, 305, 306, 307, 308, 309, 310, 311, 312, 313, 314, 315, 316, 317, 318, 319, 320, 321, 322, 323, 324, 325, 326, 327, 328, 329, 330, 331, 332, 333, 335, 336, 337, 338, 339], [0.9966, 0.01741, 0.05952, 0.9329, 0.07433, 0.0257, 0.07241, 0.04348, 0.02914, 0.01734, 0.9347, 0.6343, 0.9174, 0.6341, 0.503, 0.5094, 0.5047, 0.9016, 0.8079, 0.8391, 0.9464, 0.8007, 0.603, 0.622, 0.616, 0.2453, 0.9038, 0.8537, 0.5142, 0.5122, 0.5334, 0.0932, 0.1131, 0.3382, 0.4462, 0.263]): _vg.add([_i], _w, 'REPLACE')
_vg = ob_cube_001.vertex_groups.new(name='toe.R')
for _i, _w in zip([306, 320, 323, 328, 329, 330, 331, 332, 333, 334, 335, 336, 337, 338, 339], [0.01596, 0.06327, 0.005625, 0.7559, 0.0956, 0.1455, 0.4859, 0.4871, 0.4686, 0.9922, 0.907, 0.8868, 0.6619, 0.5539, 0.7377]): _vg.add([_i], _w, 'REPLACE')
_m = ob_cube_001.modifiers.new('Armature', 'ARMATURE')
_m = ob_cube_001.modifiers.new('Armature.001', 'ARMATURE')
_m = ob_cube_001.modifiers.new('Armature.002', 'ARMATURE')
_m.object = ob_metarig
ob_metarig.location = (0.00901, 0.2625, 2.288)
ob_metarig.scale = (16.45, 16.45, 16.45)
ob_metarig.lineart.crease_threshold = 0.0

# ---- collection membership
scene.collection.objects.link(ob_cube_001)
scene.collection.objects.link(ob_metarig)

# ---- scene / render settings (as saved in the file)
scene.frame_start = 1; scene.frame_end = 19; scene.frame_set(5)
scene.render.engine = 'BLENDER_EEVEE_NEXT'
scene.cycles.use_denoising = False
scene.cycles.samples = 128
scene.cycles.sampling_pattern = 'TABULATED_SOBOL'
scene.cycles.use_adaptive_sampling = False
scene.cycles.use_light_tree = False
scene.view_settings.view_transform = 'Filmic'
bpy.context.view_layer.update()

# ---- added for rendering (the .blend has no active camera and no usable light): camera, sun
cam_auto = bpy.data.cameras.new('AutoCamera')
cam_auto.lens = 50.0
cam_auto.sensor_width = 36.0
cam_auto.clip_end = 1000.0
ob_auto_camera = bpy.data.objects.new('AutoCamera', cam_auto)
scene.collection.objects.link(ob_auto_camera)
ob_auto_camera.location = (25.6506, -32.134, 24.6319)
ob_auto_camera.rotation_euler = (1.09748, -7.21219e-08, 0.694738)
scene.camera = ob_auto_camera
light_auto_sun = bpy.data.lights.new('AutoSun', 'SUN')
light_auto_sun.energy = 3.0
light_auto_sun.angle = 0.0523599
ob_auto_sun = bpy.data.objects.new('AutoSun', light_auto_sun)
scene.collection.objects.link(ob_auto_sun)
ob_auto_sun.rotation_euler = (0.872665, 0.174533, 0.523599)
bpy.context.view_layer.update()
